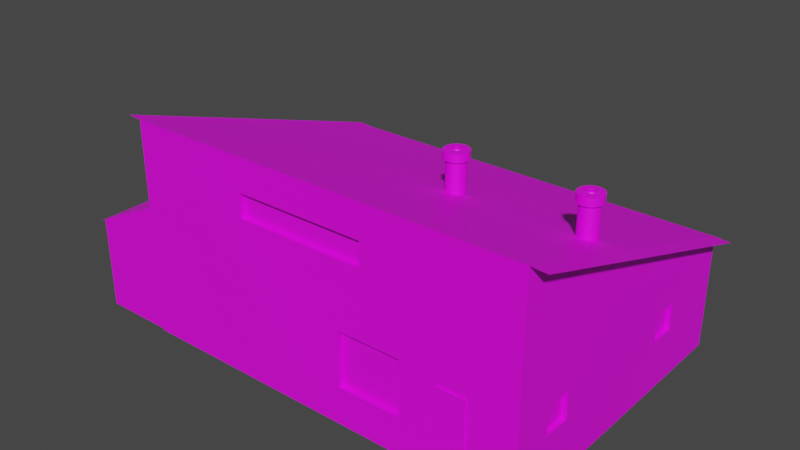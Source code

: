 # Source: Stroenie008.blend  (saved by Blender 3.6.13; exported with 4.5.12 LTS)
import bpy
from mathutils import Matrix  # noqa: F401  (used for matrix-valued properties, if any)

bpy.ops.wm.read_factory_settings(use_empty=True)
scene = bpy.context.scene
scene.name = 'Scene'

# ---- collections
col_collection = bpy.data.collections.new('Collection'); scene.collection.children.link(col_collection)

# ---- images (referenced by path relative to the original .blend; pixels are not part of the script)
import os
ASSET_DIR = os.environ.get("B2B_ASSET_DIR", "")  # directory of the original .blend (textures are referenced by path, not embedded)
HERE = os.path.dirname(os.path.abspath(__file__))  # packed textures are extracted next to this script under _unpacked/

def load_image(name, relpath, width, height, colorspace="sRGB"):
    """Load a texture the original file referenced (path relative to the .blend, or extracted next to this script)."""
    p = next((c for c in (os.path.join(HERE, relpath), os.path.join(ASSET_DIR, relpath)) if relpath and os.path.exists(c)), "")
    if p:
        img = bpy.data.images.load(p, check_existing=True)
        img.name = name
    else:  # same state as the original file: an image datablock whose file is absent (Cycles renders it pink)
        img = bpy.data.images.new(name, width, height)
        img.source = "FILE"
        img.filepath = "//" + (relpath or name)
    img.colorspace_settings.name = colorspace
    return img
img_shifer_003_jpg = load_image('shifer 003.jpg', 'shifer 003.jpg', 1024, 1024, 'sRGB')
img_kerpich_002_jpg = load_image('kerpich 002.jpg', 'kerpich 002.jpg', 1024, 1024, 'sRGB')
img_okno023_jpg = load_image('okno023.jpg', 'okno023.jpg', 1024, 1024, 'sRGB')
img_1663122558_19_phonoteka_org_p_steklobloki_tekstura_oboi_42_jpg = load_image('1663122558_19-phonoteka-org-p-steklobloki-tekstura-oboi-42.jpg', '1663122558_19-phonoteka-org-p-steklobloki-tekstura-oboi-42.jpg', 1024, 1024, 'sRGB')
img_dver004_jpg = load_image('dver004.jpg', 'dver004.jpg', 1024, 1024, 'sRGB')
img_metal008_jpg = load_image('metal008.jpg', 'metal008.jpg', 1024, 1024, 'sRGB')

# ---- materials (node trees are filled in below, after node groups)
mat_krysha = bpy.data.materials.new('krysha')
mat_krysha.use_transparent_shadow = False
mat_stena = bpy.data.materials.new('stena')
mat_stena.use_transparent_shadow = False
mat_okno = bpy.data.materials.new('okno')
mat_okno.use_transparent_shadow = False
mat_okno2 = bpy.data.materials.new('okno2')
mat_okno2.use_transparent_shadow = False
mat_dveri = bpy.data.materials.new('dveri')
mat_dveri.use_transparent_shadow = False
mat_metal = bpy.data.materials.new('metal')
mat_metal.use_transparent_shadow = False

# ---- material node trees
mat_krysha.use_nodes = True; mat_krysha.node_tree.nodes.clear()
_N = mat_krysha.node_tree.nodes; _L = mat_krysha.node_tree.links
n0 = _N.new('ShaderNodeBsdfPrincipled'); n0.name = 'Principled BSDF'; n0.location = (10, 300)
n0.distribution = 'GGX'
n0.subsurface_method = 'RANDOM_WALK_SKIN'
n0.inputs[3].default_value = 1.45
n0.inputs[27].default_value = (0.0, 0.0, 0.0, 1.0)
n0.inputs[28].default_value = 1.0
n1 = _N.new('ShaderNodeOutputMaterial'); n1.name = 'Material Output'; n1.location = (300, 300)
n2 = _N.new('ShaderNodeTexImage'); n2.name = 'Image Texture'; n2.location = (-270, 296)
n2.image = img_shifer_003_jpg
_L.new(n0.outputs[0], n1.inputs[0])
_L.new(n2.outputs[0], n0.inputs[0])
n1.is_active_output = True
mat_stena.use_nodes = True; mat_stena.node_tree.nodes.clear()
_N = mat_stena.node_tree.nodes; _L = mat_stena.node_tree.links
n0 = _N.new('ShaderNodeBsdfPrincipled'); n0.name = 'Principled BSDF'; n0.location = (10, 300)
n0.distribution = 'GGX'
n0.subsurface_method = 'RANDOM_WALK_SKIN'
n0.inputs[3].default_value = 1.45
n0.inputs[27].default_value = (0.0, 0.0, 0.0, 1.0)
n0.inputs[28].default_value = 1.0
n1 = _N.new('ShaderNodeOutputMaterial'); n1.name = 'Material Output'; n1.location = (300, 300)
n2 = _N.new('ShaderNodeTexImage'); n2.name = 'Image Texture'; n2.location = (-260, 271)
n2.image = img_kerpich_002_jpg
_L.new(n0.outputs[0], n1.inputs[0])
_L.new(n2.outputs[0], n0.inputs[0])
n1.is_active_output = True
mat_okno.use_nodes = True; mat_okno.node_tree.nodes.clear()
_N = mat_okno.node_tree.nodes; _L = mat_okno.node_tree.links
n0 = _N.new('ShaderNodeBsdfPrincipled'); n0.name = 'Principled BSDF'; n0.location = (10, 300)
n0.distribution = 'GGX'
n0.subsurface_method = 'RANDOM_WALK_SKIN'
n0.inputs[3].default_value = 1.45
n0.inputs[27].default_value = (0.0, 0.0, 0.0, 1.0)
n0.inputs[28].default_value = 1.0
n1 = _N.new('ShaderNodeOutputMaterial'); n1.name = 'Material Output'; n1.location = (300, 300)
n2 = _N.new('ShaderNodeTexImage'); n2.name = 'Image Texture'; n2.location = (-283, 243)
n2.image = img_okno023_jpg
_L.new(n0.outputs[0], n1.inputs[0])
_L.new(n2.outputs[0], n0.inputs[0])
n1.is_active_output = True
mat_okno2.use_nodes = True; mat_okno2.node_tree.nodes.clear()
_N = mat_okno2.node_tree.nodes; _L = mat_okno2.node_tree.links
n0 = _N.new('ShaderNodeBsdfPrincipled'); n0.name = 'Principled BSDF'; n0.location = (10, 300)
n0.distribution = 'GGX'
n0.subsurface_method = 'RANDOM_WALK_SKIN'
n0.inputs[3].default_value = 1.45
n0.inputs[27].default_value = (0.0, 0.0, 0.0, 1.0)
n0.inputs[28].default_value = 1.0
n1 = _N.new('ShaderNodeOutputMaterial'); n1.name = 'Material Output'; n1.location = (300, 300)
n2 = _N.new('ShaderNodeTexImage'); n2.name = 'Image Texture'; n2.location = (-256, 225)
n2.image = img_1663122558_19_phonoteka_org_p_steklobloki_tekstura_oboi_42_jpg
_L.new(n0.outputs[0], n1.inputs[0])
_L.new(n2.outputs[0], n0.inputs[0])
n1.is_active_output = True
mat_dveri.use_nodes = True; mat_dveri.node_tree.nodes.clear()
_N = mat_dveri.node_tree.nodes; _L = mat_dveri.node_tree.links
n0 = _N.new('ShaderNodeBsdfPrincipled'); n0.name = 'Principled BSDF'; n0.location = (10, 300)
n0.distribution = 'GGX'
n0.subsurface_method = 'RANDOM_WALK_SKIN'
n0.inputs[3].default_value = 1.45
n0.inputs[27].default_value = (0.0, 0.0, 0.0, 1.0)
n0.inputs[28].default_value = 1.0
n1 = _N.new('ShaderNodeOutputMaterial'); n1.name = 'Material Output'; n1.location = (300, 300)
n2 = _N.new('ShaderNodeTexImage'); n2.name = 'Image Texture'; n2.location = (-325, 275)
n2.image = img_dver004_jpg
_L.new(n0.outputs[0], n1.inputs[0])
_L.new(n2.outputs[0], n0.inputs[0])
n1.is_active_output = True
mat_metal.use_nodes = True; mat_metal.node_tree.nodes.clear()
_N = mat_metal.node_tree.nodes; _L = mat_metal.node_tree.links
n0 = _N.new('ShaderNodeBsdfPrincipled'); n0.name = 'Principled BSDF'; n0.location = (10, 300)
n0.distribution = 'GGX'
n0.subsurface_method = 'RANDOM_WALK_SKIN'
n0.inputs[3].default_value = 1.45
n0.inputs[27].default_value = (0.0, 0.0, 0.0, 1.0)
n0.inputs[28].default_value = 1.0
n1 = _N.new('ShaderNodeOutputMaterial'); n1.name = 'Material Output'; n1.location = (300, 300)
n2 = _N.new('ShaderNodeTexImage'); n2.name = 'Image Texture'; n2.location = (-274, 241)
n2.image = img_metal008_jpg
_L.new(n0.outputs[0], n1.inputs[0])
_L.new(n2.outputs[0], n0.inputs[0])
n1.is_active_output = True

# ---- world
world_world = bpy.data.worlds.new('World'); scene.world = world_world
world_world.use_nodes = True; world_world.node_tree.nodes.clear()
_N = world_world.node_tree.nodes; _L = world_world.node_tree.links
n0 = _N.new('ShaderNodeOutputWorld'); n0.name = 'World Output'; n0.location = (300, 300)
n1 = _N.new('ShaderNodeBackground'); n1.name = 'Background'; n1.location = (10, 300)
n1.inputs[0].default_value = (0.05088, 0.05088, 0.05088, 1.0)
_L.new(n1.outputs[0], n0.inputs[0])
n0.is_active_output = True
world_world.color = (0.05088, 0.05088, 0.05088)
world_world.use_sun_shadow = False
world_world.sun_shadow_jitter_overblur = 0.0

# ---- meshes
me_cube_001 = bpy.data.meshes.new('Cube.001')
me_cube_001.from_pydata([(-1.348, -0.7851, -0.3403), (0.7319, 0.9753, 0.2572), (0.9771, -0.7414, -0.05009), (0.9771, 0.3568, -0.05009), (0.9771, -0.7414, 0.4499), (-0.3947, -0.9653, 1.937), (0.9771, 0.3568, 0.4499), (0.1308, -0.9653, -0.3095), (0.7319, 0.9753, 0.5697), (0.9771, -0.5636, -0.05009), (0.9771, -0.5636, 0.4499), (-0.3947, -0.9653, 2.38), (0.9771, 0.5345, -0.05009), (0.1308, -0.9653, 0.7093), (0.6277, -0.9653, -0.8863), (0.9771, 0.5345, 0.4499), (-0.7317, 0.9738, 0.2572), (0.252, -0.9653, 1.937), (0.6277, -0.9653, 0.5762), (0.252, -0.9653, 2.38), (-1.249, 0.2946, -0.8863), (0.4474, -0.9653, -0.3095), (-0.7317, 0.9738, 0.5697), (0.4474, -0.9653, 0.7093), (0.8153, 0.9753, 0.2572), (0.766, -0.9653, -0.8863), (0.766, -0.9653, 0.5762), (-1.0, -1.0, -1.0), (0.8153, 0.9753, 0.5697), (-1.249, 0.2946, 0.5762), (-1.0, -1.0, 1.0), (-0.6483, 0.9738, 0.2572), (-1.348, -0.7851, 0.2847), (-0.6483, 0.9738, 0.5697), (-1.0, 1.0, -1.0), (-1.111, 0.2946, -0.8863), (-1.0, 1.0, 1.0), (-1.111, 0.2946, 0.5762), (-1.348, -0.5629, -0.3403), (1.0, -1.0, -1.0), (-1.348, -0.5629, 0.2847), (1.0, -1.0, 1.0), (1.0, 1.0, -1.0), (1.0, 1.0, 1.0), (-1.0, -1.0, 2.985), (-1.0, 1.0, 1.122), (1.0, 1.0, 1.122), (1.0, -1.0, 2.985), (-1.0, -1.0, -0.8288), (-1.0, 1.0, -0.8288), (1.0, 1.0, -0.8288), (1.0, -1.0, -0.8288), (-1.0, 0.3259, -0.9853), (-1.363, 0.3259, -0.9853), (-1.0, 0.3259, 1.405), (-1.363, 0.3259, 0.7446), (-1.0, -0.9936, -0.9853), (-1.363, -0.9936, -0.9853), (-1.0, -0.9936, 1.405), (-1.363, -0.9936, 0.7446), (-1.42, 0.325, 0.6287), (-1.42, -0.9913, 0.6287), (-1.075, -0.9971, 3.002), (-1.075, 1.004, 1.139), (1.077, 1.001, 1.097), (1.077, -0.9975, 2.96), (-1.363, -0.5629, 0.2847), (-1.363, -0.7851, -0.3403), (-1.363, -0.7851, 0.2847), (-1.363, -0.5629, -0.3403), (-1.249, 0.3259, -0.8863), (-1.111, 0.3259, -0.8863), (-1.249, 0.3259, 0.5762), (-1.111, 0.3259, 0.5762), (-0.7317, 1.0, 0.2572), (-0.7317, 1.0, 0.5697), (-0.6483, 1.0, 0.5697), (-0.6483, 1.0, 0.2572), (0.7319, 1.0, 0.2572), (0.7319, 1.0, 0.5697), (0.8153, 1.0, 0.2572), (0.8153, 1.0, 0.5697), (0.6277, -1.0, 0.5762), (0.766, -1.0, 0.5762), (0.766, -1.0, -0.8288), (0.6277, -1.0, -0.8288), (0.6277, -1.0, -0.8863), (0.766, -1.0, -0.8863), (0.4474, -1.0, 0.7093), (0.4474, -1.0, 0.4947), (0.1308, -1.0, 0.7093), (0.1308, -1.0, -0.3095), (0.4474, -1.0, -0.3095), (0.252, -1.0, 1.937), (-0.3947, -1.0, 1.937), (-0.3947, -1.0, 2.38), (0.252, -1.0, 2.38), (1.0, 0.3568, -0.05009), (1.0, 0.3568, 0.4499), (1.0, 0.5345, -0.05009), (1.0, 0.5345, 0.4499), (1.0, -0.7414, -0.05009), (1.0, -0.7414, 0.4499), (1.0, -0.5636, 0.4499), (1.0, -0.5636, -0.05009), (0.6277, -1.009, -0.8863), (0.6277, -1.009, 0.5762), (0.766, -1.009, -0.8863), (0.766, -1.009, 0.5762), (-1.249, 0.3281, -0.8863), (-1.249, 0.3281, 0.5762), (-1.111, 0.3281, -0.8863), (-1.111, 0.3281, 0.5762), (0.848, -0.06011, 2.695), (0.839, -0.05892, 2.695), (0.839, -0.05892, 1.957), (0.839, -0.05892, 2.739), (0.848, -0.06011, 1.957), (0.848, -0.06011, 2.739), (0.8566, -0.06363, 1.957), (0.8566, -0.06363, 2.739), (0.8645, -0.06935, 1.957), (0.8645, -0.06935, 2.739), (0.8715, -0.07704, 1.957), (0.8715, -0.07704, 2.739), (0.8772, -0.08642, 1.957), (0.8772, -0.08642, 2.739), (0.8815, -0.09711, 1.957), (0.8815, -0.09711, 2.739), (0.8841, -0.1087, 1.957), (0.8841, -0.1087, 2.739), (0.885, -0.1208, 1.957), (0.885, -0.1208, 2.739), (0.8841, -0.1329, 1.957), (0.8841, -0.1329, 2.739), (0.8815, -0.1445, 1.957), (0.8815, -0.1445, 2.739), (0.8772, -0.1552, 1.957), (0.8772, -0.1552, 2.739), (0.8715, -0.1645, 1.957), (0.8715, -0.1645, 2.739), (0.8645, -0.1722, 1.957), (0.8645, -0.1722, 2.739), (0.8566, -0.1779, 1.957), (0.8566, -0.1779, 2.739), (0.848, -0.1815, 1.957), (0.848, -0.1815, 2.739), (0.839, -0.1827, 1.957), (0.839, -0.1827, 2.739), (0.8301, -0.1815, 1.957), (0.8301, -0.1815, 2.739), (0.8214, -0.1779, 1.957), (0.8214, -0.1779, 2.739), (0.8135, -0.1722, 1.957), (0.8135, -0.1722, 2.739), (0.8065, -0.1645, 1.957), (0.8065, -0.1645, 2.739), (0.8008, -0.1552, 1.957), (0.8008, -0.1552, 2.739), (0.7966, -0.1445, 1.957), (0.7966, -0.1445, 2.739), (0.794, -0.1329, 1.957), (0.794, -0.1329, 2.739), (0.7931, -0.1208, 1.957), (0.7931, -0.1208, 2.739), (0.794, -0.1087, 1.957), (0.794, -0.1087, 2.739), (0.7966, -0.09711, 1.957), (0.7966, -0.09711, 2.739), (0.8008, -0.08642, 1.957), (0.8008, -0.08642, 2.739), (0.8065, -0.07704, 1.957), (0.8065, -0.07704, 2.739), (0.8135, -0.06935, 1.957), (0.8135, -0.06935, 2.739), (0.8214, -0.06363, 1.957), (0.8214, -0.06363, 2.739), (0.8301, -0.06011, 1.957), (0.8301, -0.06011, 2.739), (0.8566, -0.06363, 2.695), (0.8645, -0.06935, 2.695), (0.8715, -0.07704, 2.695), (0.8772, -0.08642, 2.695), (0.8815, -0.09711, 2.695), (0.8841, -0.1087, 2.695), (0.885, -0.1208, 2.695), (0.8841, -0.1329, 2.695), (0.8815, -0.1445, 2.695), (0.8772, -0.1552, 2.695), (0.8715, -0.1645, 2.695), (0.8645, -0.1722, 2.695), (0.8566, -0.1779, 2.695), (0.848, -0.1815, 2.695), (0.839, -0.1827, 2.695), (0.8301, -0.1815, 2.695), (0.8214, -0.1779, 2.695), (0.8135, -0.1722, 2.695), (0.8065, -0.1645, 2.695), (0.8008, -0.1552, 2.695), (0.7966, -0.1445, 2.695), (0.794, -0.1329, 2.695), (0.7931, -0.1208, 2.695), (0.794, -0.1087, 2.695), (0.7966, -0.09711, 2.695), (0.8008, -0.08642, 2.695), (0.8065, -0.07704, 2.695), (0.8135, -0.06935, 2.695), (0.8214, -0.06363, 2.695), (0.8301, -0.06011, 2.695), (0.8504, -0.04373, 2.761), (0.839, -0.04222, 2.761), (0.8614, -0.0482, 2.761), (0.8714, -0.05546, 2.761), (0.8803, -0.06523, 2.761), (0.8875, -0.07714, 2.761), (0.8929, -0.09072, 2.761), (0.8963, -0.1055, 2.761), (0.8974, -0.1208, 2.761), (0.8963, -0.1361, 2.761), (0.8929, -0.1509, 2.761), (0.8875, -0.1644, 2.761), (0.8803, -0.1763, 2.761), (0.8714, -0.1861, 2.761), (0.8614, -0.1934, 2.761), (0.8504, -0.1978, 2.761), (0.839, -0.1994, 2.761), (0.8276, -0.1978, 2.761), (0.8167, -0.1934, 2.761), (0.8066, -0.1861, 2.761), (0.7978, -0.1763, 2.761), (0.7905, -0.1644, 2.761), (0.7851, -0.1509, 2.761), (0.7818, -0.1361, 2.761), (0.7807, -0.1208, 2.761), (0.7818, -0.1055, 2.761), (0.7851, -0.09072, 2.761), (0.7905, -0.07714, 2.761), (0.7978, -0.06523, 2.761), (0.8066, -0.05546, 2.761), (0.8167, -0.0482, 2.761), (0.8276, -0.04373, 2.761), (0.8504, -0.04373, 2.901), (0.839, -0.04222, 2.901), (0.8614, -0.0482, 2.901), (0.8714, -0.05546, 2.901), (0.8803, -0.06523, 2.901), (0.8875, -0.07714, 2.901), (0.8929, -0.09072, 2.901), (0.8963, -0.1055, 2.901), (0.8974, -0.1208, 2.901), (0.8963, -0.1361, 2.901), (0.8929, -0.1509, 2.901), (0.8875, -0.1644, 2.901), (0.8803, -0.1763, 2.901), (0.8714, -0.1861, 2.901), (0.8614, -0.1934, 2.901), (0.8504, -0.1978, 2.901), (0.839, -0.1994, 2.901), (0.8276, -0.1978, 2.901), (0.8167, -0.1934, 2.901), (0.8066, -0.1861, 2.901), (0.7978, -0.1763, 2.901), (0.7905, -0.1644, 2.901), (0.7851, -0.1509, 2.901), (0.7818, -0.1361, 2.901), (0.7807, -0.1208, 2.901), (0.7818, -0.1055, 2.901), (0.7851, -0.09072, 2.901), (0.7905, -0.07714, 2.901), (0.7978, -0.06523, 2.901), (0.8066, -0.05546, 2.901), (0.8167, -0.0482, 2.901), (0.8276, -0.04373, 2.901), (0.8436, -0.08991, 2.911), (0.839, -0.0893, 2.911), (0.848, -0.0917, 2.911), (0.852, -0.09461, 2.911), (0.8556, -0.09853, 2.911), (0.8585, -0.1033, 2.911), (0.8606, -0.1087, 2.911), (0.862, -0.1146, 2.911), (0.8624, -0.1208, 2.911), (0.862, -0.1269, 2.911), (0.8606, -0.1328, 2.911), (0.8585, -0.1383, 2.911), (0.8556, -0.143, 2.911), (0.852, -0.147, 2.911), (0.848, -0.1499, 2.911), (0.8436, -0.1517, 2.911), (0.839, -0.1523, 2.911), (0.8345, -0.1517, 2.911), (0.8301, -0.1499, 2.911), (0.826, -0.147, 2.911), (0.8225, -0.143, 2.911), (0.8196, -0.1383, 2.911), (0.8174, -0.1328, 2.911), (0.8161, -0.1269, 2.911), (0.8156, -0.1208, 2.911), (0.8161, -0.1146, 2.911), (0.8174, -0.1087, 2.911), (0.8196, -0.1033, 2.911), (0.8225, -0.09853, 2.911), (0.826, -0.09461, 2.911), (0.8301, -0.0917, 2.911), (0.8345, -0.08991, 2.911), (0.843, -0.09397, 2.925), (0.839, -0.09345, 2.925), (0.8468, -0.09553, 2.925), (0.8503, -0.09805, 2.925), (0.8534, -0.1015, 2.925), (0.8559, -0.1056, 2.925), (0.8578, -0.1103, 2.925), (0.8589, -0.1155, 2.925), (0.8593, -0.1208, 2.925), (0.8589, -0.1261, 2.925), (0.8578, -0.1312, 2.925), (0.8559, -0.136, 2.925), (0.8534, -0.1401, 2.925), (0.8503, -0.1435, 2.925), (0.8468, -0.146, 2.925), (0.843, -0.1476, 2.925), (0.839, -0.1481, 2.925), (0.8351, -0.1476, 2.925), (0.8313, -0.146, 2.925), (0.8277, -0.1435, 2.925), (0.8247, -0.1401, 2.925), (0.8221, -0.136, 2.925), (0.8203, -0.1312, 2.925), (0.8191, -0.1261, 2.925), (0.8187, -0.1208, 2.925), (0.8191, -0.1155, 2.925), (0.8203, -0.1103, 2.925), (0.8221, -0.1056, 2.925), (0.8247, -0.1015, 2.925), (0.8277, -0.09805, 2.925), (0.8313, -0.09553, 2.925), (0.8351, -0.09397, 2.925), (0.843, -0.09397, 2.769), (0.839, -0.09345, 2.769), (0.8468, -0.09553, 2.769), (0.8503, -0.09805, 2.769), (0.8534, -0.1015, 2.769), (0.8559, -0.1056, 2.769), (0.8578, -0.1103, 2.769), (0.8589, -0.1155, 2.769), (0.8593, -0.1208, 2.769), (0.8589, -0.1261, 2.769), (0.8578, -0.1312, 2.769), (0.8559, -0.136, 2.769), (0.8534, -0.1401, 2.769), (0.8503, -0.1435, 2.769), (0.8468, -0.146, 2.769), (0.843, -0.1476, 2.769), (0.839, -0.1481, 2.769), (0.8351, -0.1476, 2.769), (0.8313, -0.146, 2.769), (0.8277, -0.1435, 2.769), (0.8247, -0.1401, 2.769), (0.8221, -0.136, 2.769), (0.8203, -0.1312, 2.769), (0.8191, -0.1261, 2.769), (0.8187, -0.1208, 2.769), (0.8191, -0.1155, 2.769), (0.8203, -0.1103, 2.769), (0.8221, -0.1056, 2.769), (0.8247, -0.1015, 2.769), (0.8277, -0.09805, 2.769), (0.8313, -0.09553, 2.769), (0.8351, -0.09397, 2.769), (0.2134, -0.06011, 2.695), (0.2044, -0.05892, 2.695), (0.2044, -0.05892, 1.957), (0.2044, -0.05892, 2.739), (0.2134, -0.06011, 1.957), (0.2134, -0.06011, 2.739), (0.222, -0.06363, 1.957), (0.222, -0.06363, 2.739), (0.2299, -0.06935, 1.957), (0.2299, -0.06935, 2.739), (0.2369, -0.07704, 1.957), (0.2369, -0.07704, 2.739), (0.2426, -0.08642, 1.957), (0.2426, -0.08642, 2.739), (0.2468, -0.09711, 1.957), (0.2468, -0.09711, 2.739), (0.2495, -0.1087, 1.957), (0.2495, -0.1087, 2.739), (0.2503, -0.1208, 1.957), (0.2503, -0.1208, 2.739), (0.2495, -0.1329, 1.957), (0.2495, -0.1329, 2.739), (0.2468, -0.1445, 1.957), (0.2468, -0.1445, 2.739), (0.2426, -0.1552, 1.957), (0.2426, -0.1552, 2.739), (0.2369, -0.1645, 1.957), (0.2369, -0.1645, 2.739), (0.2299, -0.1722, 1.957), (0.2299, -0.1722, 2.739), (0.222, -0.1779, 1.957), (0.222, -0.1779, 2.739), (0.2134, -0.1815, 1.957), (0.2134, -0.1815, 2.739), (0.2044, -0.1827, 1.957), (0.2044, -0.1827, 2.739), (0.1954, -0.1815, 1.957), (0.1954, -0.1815, 2.739), (0.1868, -0.1779, 1.957), (0.1868, -0.1779, 2.739), (0.1789, -0.1722, 1.957), (0.1789, -0.1722, 2.739), (0.1719, -0.1645, 1.957), (0.1719, -0.1645, 2.739), (0.1662, -0.1552, 1.957), (0.1662, -0.1552, 2.739), (0.1619, -0.1445, 1.957), (0.1619, -0.1445, 2.739), (0.1593, -0.1329, 1.957), (0.1593, -0.1329, 2.739), (0.1585, -0.1208, 1.957), (0.1585, -0.1208, 2.739), (0.1593, -0.1087, 1.957), (0.1593, -0.1087, 2.739), (0.1619, -0.09711, 1.957), (0.1619, -0.09711, 2.739), (0.1662, -0.08642, 1.957), (0.1662, -0.08642, 2.739), (0.1719, -0.07704, 1.957), (0.1719, -0.07704, 2.739), (0.1789, -0.06935, 1.957), (0.1789, -0.06935, 2.739), (0.1868, -0.06363, 1.957), (0.1868, -0.06363, 2.739), (0.1954, -0.06011, 1.957), (0.1954, -0.06011, 2.739), (0.222, -0.06363, 2.695), (0.2299, -0.06935, 2.695), (0.2369, -0.07704, 2.695), (0.2426, -0.08642, 2.695), (0.2468, -0.09711, 2.695), (0.2495, -0.1087, 2.695), (0.2503, -0.1208, 2.695), (0.2495, -0.1329, 2.695), (0.2468, -0.1445, 2.695), (0.2426, -0.1552, 2.695), (0.2369, -0.1645, 2.695), (0.2299, -0.1722, 2.695), (0.222, -0.1779, 2.695), (0.2134, -0.1815, 2.695), (0.2044, -0.1827, 2.695), (0.1954, -0.1815, 2.695), (0.1868, -0.1779, 2.695), (0.1789, -0.1722, 2.695), (0.1719, -0.1645, 2.695), (0.1662, -0.1552, 2.695), (0.1619, -0.1445, 2.695), (0.1593, -0.1329, 2.695), (0.1585, -0.1208, 2.695), (0.1593, -0.1087, 2.695), (0.1619, -0.09711, 2.695), (0.1662, -0.08642, 2.695), (0.1719, -0.07704, 2.695), (0.1789, -0.06935, 2.695), (0.1868, -0.06363, 2.695), (0.1954, -0.06011, 2.695), (0.2158, -0.04373, 2.761), (0.2044, -0.04222, 2.761), (0.2267, -0.0482, 2.761), (0.2368, -0.05546, 2.761), (0.2457, -0.06523, 2.761), (0.2529, -0.07714, 2.761), (0.2583, -0.09072, 2.761), (0.2616, -0.1055, 2.761), (0.2627, -0.1208, 2.761), (0.2616, -0.1361, 2.761), (0.2583, -0.1509, 2.761), (0.2529, -0.1644, 2.761), (0.2457, -0.1763, 2.761), (0.2368, -0.1861, 2.761), (0.2267, -0.1934, 2.761), (0.2158, -0.1978, 2.761), (0.2044, -0.1994, 2.761), (0.193, -0.1978, 2.761), (0.1821, -0.1934, 2.761), (0.172, -0.1861, 2.761), (0.1631, -0.1763, 2.761), (0.1559, -0.1644, 2.761), (0.1505, -0.1509, 2.761), (0.1472, -0.1361, 2.761), (0.146, -0.1208, 2.761), (0.1472, -0.1055, 2.761), (0.1505, -0.09072, 2.761), (0.1559, -0.07714, 2.761), (0.1631, -0.06523, 2.761), (0.172, -0.05546, 2.761), (0.1821, -0.0482, 2.761), (0.193, -0.04373, 2.761), (0.2158, -0.04373, 2.901), (0.2044, -0.04222, 2.901), (0.2267, -0.0482, 2.901), (0.2368, -0.05546, 2.901), (0.2457, -0.06523, 2.901), (0.2529, -0.07714, 2.901), (0.2583, -0.09072, 2.901), (0.2616, -0.1055, 2.901), (0.2627, -0.1208, 2.901), (0.2616, -0.1361, 2.901), (0.2583, -0.1509, 2.901), (0.2529, -0.1644, 2.901), (0.2457, -0.1763, 2.901), (0.2368, -0.1861, 2.901), (0.2267, -0.1934, 2.901), (0.2158, -0.1978, 2.901), (0.2044, -0.1994, 2.901), (0.193, -0.1978, 2.901), (0.1821, -0.1934, 2.901), (0.172, -0.1861, 2.901), (0.1631, -0.1763, 2.901), (0.1559, -0.1644, 2.901), (0.1505, -0.1509, 2.901), (0.1472, -0.1361, 2.901), (0.146, -0.1208, 2.901), (0.1472, -0.1055, 2.901), (0.1505, -0.09072, 2.901), (0.1559, -0.07714, 2.901), (0.1631, -0.06523, 2.901), (0.172, -0.05546, 2.901), (0.1821, -0.0482, 2.901), (0.193, -0.04373, 2.901), (0.209, -0.08991, 2.911), (0.2044, -0.0893, 2.911), (0.2133, -0.0917, 2.911), (0.2174, -0.09461, 2.911), (0.2209, -0.09853, 2.911), (0.2238, -0.1033, 2.911), (0.226, -0.1087, 2.911), (0.2273, -0.1146, 2.911), (0.2278, -0.1208, 2.911), (0.2273, -0.1269, 2.911), (0.226, -0.1328, 2.911), (0.2238, -0.1383, 2.911), (0.2209, -0.143, 2.911), (0.2174, -0.147, 2.911), (0.2133, -0.1499, 2.911), (0.209, -0.1517, 2.911), (0.2044, -0.1523, 2.911), (0.1998, -0.1517, 2.911), (0.1954, -0.1499, 2.911), (0.1914, -0.147, 2.911), (0.1879, -0.143, 2.911), (0.185, -0.1383, 2.911), (0.1828, -0.1328, 2.911), (0.1815, -0.1269, 2.911), (0.181, -0.1208, 2.911), (0.1815, -0.1146, 2.911), (0.1828, -0.1087, 2.911), (0.185, -0.1033, 2.911), (0.1879, -0.09853, 2.911), (0.1914, -0.09461, 2.911), (0.1954, -0.0917, 2.911), (0.1998, -0.08991, 2.911), (0.2084, -0.09397, 2.925), (0.2044, -0.09345, 2.925), (0.2122, -0.09553, 2.925), (0.2157, -0.09805, 2.925), (0.2188, -0.1015, 2.925), (0.2213, -0.1056, 2.925), (0.2232, -0.1103, 2.925), (0.2243, -0.1155, 2.925), (0.2247, -0.1208, 2.925), (0.2243, -0.1261, 2.925), (0.2232, -0.1312, 2.925), (0.2213, -0.136, 2.925), (0.2188, -0.1401, 2.925), (0.2157, -0.1435, 2.925), (0.2122, -0.146, 2.925), (0.2084, -0.1476, 2.925), (0.2044, -0.1481, 2.925), (0.2004, -0.1476, 2.925), (0.1966, -0.146, 2.925), (0.1931, -0.1435, 2.925), (0.19, -0.1401, 2.925), (0.1875, -0.136, 2.925), (0.1856, -0.1312, 2.925), (0.1845, -0.1261, 2.925), (0.1841, -0.1208, 2.925), (0.1845, -0.1155, 2.925), (0.1856, -0.1103, 2.925), (0.1875, -0.1056, 2.925), (0.19, -0.1015, 2.925), (0.1931, -0.09805, 2.925), (0.1966, -0.09553, 2.925), (0.2004, -0.09397, 2.925), (0.2084, -0.09397, 2.769), (0.2044, -0.09345, 2.769), (0.2122, -0.09553, 2.769), (0.2157, -0.09805, 2.769), (0.2188, -0.1015, 2.769), (0.2213, -0.1056, 2.769), (0.2232, -0.1103, 2.769), (0.2243, -0.1155, 2.769), (0.2247, -0.1208, 2.769), (0.2243, -0.1261, 2.769), (0.2232, -0.1312, 2.769), (0.2213, -0.136, 2.769), (0.2188, -0.1401, 2.769), (0.2157, -0.1435, 2.769), (0.2122, -0.146, 2.769), (0.2084, -0.1476, 2.769), (0.2044, -0.1481, 2.769), (0.2004, -0.1476, 2.769), (0.1966, -0.146, 2.769), (0.1931, -0.1435, 2.769), (0.19, -0.1401, 2.769), (0.1875, -0.136, 2.769), (0.1856, -0.1312, 2.769), (0.1845, -0.1261, 2.769), (0.1841, -0.1208, 2.769), (0.1845, -0.1155, 2.769), (0.1856, -0.1103, 2.769), (0.1875, -0.1056, 2.769), (0.19, -0.1015, 2.769), (0.1931, -0.09805, 2.769), (0.1966, -0.09553, 2.769), (0.2004, -0.09397, 2.769)], [], [(48, 30, 36, 49), (43, 50, 80, 81), (76, 75, 36, 43, 81, 79, 78, 80, 50, 49, 74, 77), (36, 75, 74, 49), (99, 50, 43, 100), (102, 41, 51, 101), (101, 51, 50, 99, 97, 98, 100, 43, 41, 102, 103, 104), (85, 82, 89, 92), (88, 89, 82, 83, 84, 51, 41, 30, 48, 85, 92, 91, 90), (34, 42, 39, 27), (36, 30, 44, 45), (46, 45, 44, 47), (94, 95, 44, 30, 41, 47, 96, 93), (96, 47, 44, 95), (43, 36, 45, 46), (41, 43, 46, 47), (86, 85, 48, 27, 39, 51, 84, 87), (42, 50, 51, 39), (34, 49, 50, 42), (27, 48, 49, 34), (72, 70, 53, 55, 54, 52, 71, 73), (52, 53, 70, 71), (54, 55, 59, 58), (58, 59, 57, 56), (56, 57, 53, 52), (54, 58, 56, 52), (66, 68, 59, 55, 53, 57, 67, 69), (57, 59, 68, 67), (55, 59, 61, 60), (44, 45, 63, 62), (47, 46, 64, 65), (68, 32, 0, 67), (69, 38, 40, 66), (38, 0, 32, 40), (0, 38, 69, 67), (40, 32, 68, 66), (72, 29, 20, 70), (35, 37, 73, 71), (35, 20, 109, 111), (70, 20, 35, 71), (37, 29, 72, 73), (75, 22, 16, 74), (77, 31, 33, 76), (31, 16, 22, 33), (74, 16, 31, 77), (33, 22, 75, 76), (79, 8, 1, 78), (80, 24, 28, 81), (24, 1, 8, 28), (78, 1, 24, 80), (28, 8, 79, 81), (85, 86, 14, 18, 82), (26, 18, 106, 108), (84, 83, 26, 25, 87), (87, 25, 14, 86), (82, 18, 26, 83), (91, 7, 13, 90), (7, 21, 23, 13), (89, 88, 23, 21, 92), (92, 21, 7, 91), (90, 13, 23, 88), (5, 11, 95, 94), (11, 5, 17, 19), (19, 17, 93, 96), (93, 17, 5, 94), (95, 11, 19, 96), (97, 3, 6, 98), (3, 12, 15, 6), (100, 15, 12, 99), (99, 12, 3, 97), (98, 6, 15, 100), (101, 2, 4, 102), (2, 9, 10, 4), (103, 10, 9, 104), (104, 9, 2, 101), (102, 4, 10, 103), (105, 107, 108, 106), (18, 14, 105, 106), (14, 25, 107, 105), (25, 26, 108, 107), (111, 109, 110, 112), (20, 29, 110, 109), (37, 35, 111, 112), (29, 37, 112, 110), (136, 134, 218, 219), (117, 113, 179, 119), (114, 116, 118, 113), (120, 118, 209, 211), (119, 179, 180, 121), (113, 118, 120, 179), (168, 166, 234, 235), (121, 180, 181, 123), (179, 120, 122, 180), (130, 128, 215, 216), (123, 181, 182, 125), (180, 122, 124, 181), (146, 144, 223, 224), (125, 182, 183, 127), (181, 124, 126, 182), (162, 160, 231, 232), (127, 183, 184, 129), (182, 126, 128, 183), (178, 176, 239, 240), (129, 184, 185, 131), (183, 128, 130, 184), (124, 122, 212, 213), (131, 185, 186, 133), (184, 130, 132, 185), (140, 138, 220, 221), (133, 186, 187, 135), (185, 132, 134, 186), (156, 154, 228, 229), (135, 187, 188, 137), (186, 134, 136, 187), (172, 170, 236, 237), (137, 188, 189, 139), (187, 136, 138, 188), (134, 132, 217, 218), (139, 189, 190, 141), (188, 138, 140, 189), (150, 148, 225, 226), (141, 190, 191, 143), (189, 140, 142, 190), (166, 164, 233, 234), (143, 191, 192, 145), (190, 142, 144, 191), (118, 116, 210, 209), (145, 192, 193, 147), (191, 144, 146, 192), (128, 126, 214, 215), (147, 193, 194, 149), (192, 146, 148, 193), (144, 142, 222, 223), (149, 194, 195, 151), (193, 148, 150, 194), (160, 158, 230, 231), (151, 195, 196, 153), (194, 150, 152, 195), (176, 174, 238, 239), (153, 196, 197, 155), (195, 152, 154, 196), (122, 120, 211, 212), (155, 197, 198, 157), (196, 154, 156, 197), (138, 136, 219, 220), (157, 198, 199, 159), (197, 156, 158, 198), (154, 152, 227, 228), (159, 199, 200, 161), (198, 158, 160, 199), (170, 168, 235, 236), (161, 200, 201, 163), (199, 160, 162, 200), (132, 130, 216, 217), (163, 201, 202, 165), (200, 162, 164, 201), (148, 146, 224, 225), (165, 202, 203, 167), (201, 164, 166, 202), (164, 162, 232, 233), (167, 203, 204, 169), (202, 166, 168, 203), (126, 124, 213, 214), (169, 204, 205, 171), (203, 168, 170, 204), (142, 140, 221, 222), (171, 205, 206, 173), (204, 170, 172, 205), (158, 156, 229, 230), (173, 206, 207, 175), (205, 172, 174, 206), (223, 222, 254, 255), (175, 207, 208, 177), (206, 174, 176, 207), (174, 172, 237, 238), (177, 208, 114, 115), (207, 176, 178, 208), (152, 150, 226, 227), (115, 114, 113, 117), (208, 178, 116, 114), (115, 117, 119, 121, 123, 125, 127, 129, 131, 133, 135, 137, 139, 141, 143, 145, 147, 149, 151, 153, 155, 157, 159, 161, 163, 165, 167, 169, 171, 173, 175, 177), (116, 178, 240, 210), (258, 257, 289, 290), (209, 210, 242, 241), (237, 236, 268, 269), (224, 223, 255, 256), (211, 209, 241, 243), (238, 237, 269, 270), (225, 224, 256, 257), (212, 211, 243, 244), (239, 238, 270, 271), (226, 225, 257, 258), (213, 212, 244, 245), (240, 239, 271, 272), (227, 226, 258, 259), (214, 213, 245, 246), (210, 240, 272, 242), (228, 227, 259, 260), (215, 214, 246, 247), (229, 228, 260, 261), (216, 215, 247, 248), (230, 229, 261, 262), (217, 216, 248, 249), (231, 230, 262, 263), (218, 217, 249, 250), (232, 231, 263, 264), (219, 218, 250, 251), (233, 232, 264, 265), (220, 219, 251, 252), (234, 233, 265, 266), (221, 220, 252, 253), (235, 234, 266, 267), (222, 221, 253, 254), (236, 235, 267, 268), (293, 292, 324, 325), (245, 244, 276, 277), (272, 271, 303, 304), (259, 258, 290, 291), (246, 245, 277, 278), (242, 272, 304, 274), (260, 259, 291, 292), (247, 246, 278, 279), (261, 260, 292, 293), (248, 247, 279, 280), (262, 261, 293, 294), (249, 248, 280, 281), (263, 262, 294, 295), (250, 249, 281, 282), (264, 263, 295, 296), (251, 250, 282, 283), (265, 264, 296, 297), (252, 251, 283, 284), (266, 265, 297, 298), (253, 252, 284, 285), (267, 266, 298, 299), (254, 253, 285, 286), (268, 267, 299, 300), (255, 254, 286, 287), (241, 242, 274, 273), (269, 268, 300, 301), (256, 255, 287, 288), (243, 241, 273, 275), (270, 269, 301, 302), (257, 256, 288, 289), (244, 243, 275, 276), (271, 270, 302, 303), (328, 327, 359, 360), (280, 279, 311, 312), (294, 293, 325, 326), (281, 280, 312, 313), (295, 294, 326, 327), (282, 281, 313, 314), (296, 295, 327, 328), (283, 282, 314, 315), (297, 296, 328, 329), (284, 283, 315, 316), (298, 297, 329, 330), (285, 284, 316, 317), (299, 298, 330, 331), (286, 285, 317, 318), (300, 299, 331, 332), (287, 286, 318, 319), (273, 274, 306, 305), (301, 300, 332, 333), (288, 287, 319, 320), (275, 273, 305, 307), (302, 301, 333, 334), (289, 288, 320, 321), (276, 275, 307, 308), (303, 302, 334, 335), (290, 289, 321, 322), (277, 276, 308, 309), (304, 303, 335, 336), (291, 290, 322, 323), (278, 277, 309, 310), (274, 304, 336, 306), (292, 291, 323, 324), (279, 278, 310, 311), (337, 338, 368, 367, 366, 365, 364, 363, 362, 361, 360, 359, 358, 357, 356, 355, 354, 353, 352, 351, 350, 349, 348, 347, 346, 345, 344, 343, 342, 341, 340, 339), (315, 314, 346, 347), (329, 328, 360, 361), (316, 315, 347, 348), (330, 329, 361, 362), (317, 316, 348, 349), (331, 330, 362, 363), (318, 317, 349, 350), (332, 331, 363, 364), (319, 318, 350, 351), (305, 306, 338, 337), (333, 332, 364, 365), (320, 319, 351, 352), (307, 305, 337, 339), (334, 333, 365, 366), (321, 320, 352, 353), (308, 307, 339, 340), (335, 334, 366, 367), (322, 321, 353, 354), (309, 308, 340, 341), (336, 335, 367, 368), (323, 322, 354, 355), (310, 309, 341, 342), (306, 336, 368, 338), (324, 323, 355, 356), (311, 310, 342, 343), (325, 324, 356, 357), (312, 311, 343, 344), (326, 325, 357, 358), (313, 312, 344, 345), (327, 326, 358, 359), (314, 313, 345, 346), (392, 390, 474, 475), (373, 369, 435, 375), (370, 372, 374, 369), (376, 374, 465, 467), (375, 435, 436, 377), (369, 374, 376, 435), (424, 422, 490, 491), (377, 436, 437, 379), (435, 376, 378, 436), (386, 384, 471, 472), (379, 437, 438, 381), (436, 378, 380, 437), (402, 400, 479, 480), (381, 438, 439, 383), (437, 380, 382, 438), (418, 416, 487, 488), (383, 439, 440, 385), (438, 382, 384, 439), (434, 432, 495, 496), (385, 440, 441, 387), (439, 384, 386, 440), (380, 378, 468, 469), (387, 441, 442, 389), (440, 386, 388, 441), (396, 394, 476, 477), (389, 442, 443, 391), (441, 388, 390, 442), (412, 410, 484, 485), (391, 443, 444, 393), (442, 390, 392, 443), (428, 426, 492, 493), (393, 444, 445, 395), (443, 392, 394, 444), (390, 388, 473, 474), (395, 445, 446, 397), (444, 394, 396, 445), (406, 404, 481, 482), (397, 446, 447, 399), (445, 396, 398, 446), (422, 420, 489, 490), (399, 447, 448, 401), (446, 398, 400, 447), (374, 372, 466, 465), (401, 448, 449, 403), (447, 400, 402, 448), (384, 382, 470, 471), (403, 449, 450, 405), (448, 402, 404, 449), (400, 398, 478, 479), (405, 450, 451, 407), (449, 404, 406, 450), (416, 414, 486, 487), (407, 451, 452, 409), (450, 406, 408, 451), (432, 430, 494, 495), (409, 452, 453, 411), (378, 376, 467, 468), (411, 453, 454, 413), (394, 392, 475, 476), (413, 454, 455, 415), (453, 412, 414, 454), (410, 408, 483, 484), (415, 455, 456, 417), (454, 414, 416, 455), (426, 424, 491, 492), (417, 456, 457, 419), (455, 416, 418, 456), (388, 386, 472, 473), (419, 457, 458, 421), (456, 418, 420, 457), (404, 402, 480, 481), (421, 458, 459, 423), (457, 420, 422, 458), (420, 418, 488, 489), (423, 459, 460, 425), (458, 422, 424, 459), (382, 380, 469, 470), (425, 460, 461, 427), (459, 424, 426, 460), (398, 396, 477, 478), (427, 461, 462, 429), (460, 426, 428, 461), (414, 412, 485, 486), (429, 462, 463, 431), (461, 428, 430, 462), (479, 478, 510, 511), (431, 463, 464, 433), (462, 430, 432, 463), (430, 428, 493, 494), (433, 464, 370, 371), (463, 432, 434, 464), (408, 406, 482, 483), (371, 370, 369, 373), (464, 434, 372, 370), (371, 373, 375, 377, 379, 381, 383, 385, 387, 389, 391, 393, 395, 397, 399, 401, 403, 405, 407, 409, 411, 413, 415, 417, 419, 421, 423, 425, 427, 429, 431, 433), (372, 434, 496, 466), (514, 513, 545, 546), (465, 466, 498, 497), (493, 492, 524, 525), (480, 479, 511, 512), (467, 465, 497, 499), (494, 493, 525, 526), (481, 480, 512, 513), (468, 467, 499, 500), (495, 494, 526, 527), (482, 481, 513, 514), (469, 468, 500, 501), (496, 495, 527, 528), (483, 482, 514, 515), (470, 469, 501, 502), (466, 496, 528, 498), (484, 483, 515, 516), (471, 470, 502, 503), (485, 484, 516, 517), (472, 471, 503, 504), (486, 485, 517, 518), (473, 472, 504, 505), (487, 486, 518, 519), (474, 473, 505, 506), (488, 487, 519, 520), (475, 474, 506, 507), (489, 488, 520, 521), (476, 475, 507, 508), (490, 489, 521, 522), (477, 476, 508, 509), (491, 490, 522, 523), (478, 477, 509, 510), (492, 491, 523, 524), (549, 548, 580, 581), (501, 500, 532, 533), (528, 527, 559, 560), (515, 514, 546, 547), (502, 501, 533, 534), (498, 528, 560, 530), (516, 515, 547, 548), (503, 502, 534, 535), (517, 516, 548, 549), (504, 503, 535, 536), (518, 517, 549, 550), (505, 504, 536, 537), (519, 518, 550, 551), (506, 505, 537, 538), (520, 519, 551, 552), (507, 506, 538, 539), (521, 520, 552, 553), (508, 507, 539, 540), (522, 521, 553, 554), (509, 508, 540, 541), (523, 522, 554, 555), (510, 509, 541, 542), (524, 523, 555, 556), (511, 510, 542, 543), (497, 498, 530, 529), (525, 524, 556, 557), (512, 511, 543, 544), (499, 497, 529, 531), (526, 525, 557, 558), (513, 512, 544, 545), (500, 499, 531, 532), (527, 526, 558, 559), (584, 583, 615, 616), (536, 535, 567, 568), (550, 549, 581, 582), (537, 536, 568, 569), (551, 550, 582, 583), (538, 537, 569, 570), (552, 551, 583, 584), (539, 538, 570, 571), (553, 552, 584, 585), (540, 539, 571, 572), (554, 553, 585, 586), (541, 540, 572, 573), (555, 554, 586, 587), (542, 541, 573, 574), (556, 555, 587, 588), (543, 542, 574, 575), (529, 530, 562, 561), (557, 556, 588, 589), (544, 543, 575, 576), (531, 529, 561, 563), (558, 557, 589, 590), (545, 544, 576, 577), (532, 531, 563, 564), (559, 558, 590, 591), (546, 545, 577, 578), (533, 532, 564, 565), (560, 559, 591, 592), (547, 546, 578, 579), (534, 533, 565, 566), (530, 560, 592, 562), (548, 547, 579, 580), (535, 534, 566, 567), (593, 594, 624, 623, 622, 621, 620, 619, 618, 617, 616, 615, 614, 613, 612, 611, 610, 609, 608, 607, 606, 605, 604, 603, 602, 601, 600, 599, 598, 597, 596, 595), (571, 570, 602, 603), (585, 584, 616, 617), (572, 571, 603, 604), (586, 585, 617, 618), (573, 572, 604, 605), (587, 586, 618, 619), (574, 573, 605, 606), (588, 587, 619, 620), (575, 574, 606, 607), (561, 562, 594, 593), (589, 588, 620, 621), (576, 575, 607, 608), (563, 561, 593, 595), (590, 589, 621, 622), (577, 576, 608, 609), (564, 563, 595, 596), (591, 590, 622, 623), (578, 577, 609, 610), (565, 564, 596, 597), (592, 591, 623, 624), (579, 578, 610, 611), (566, 565, 597, 598), (562, 592, 624, 594), (567, 566, 598, 599), (568, 567, 599, 600), (582, 581, 613, 614), (569, 568, 600, 601), (583, 582, 614, 615), (570, 569, 601, 602)])
me_cube_001.polygons.foreach_set('material_index', [1, 1, 1, 1, 1, 1, 1, 1, 1, 0, 1, 0, 1, 1, 1, 1, 1, 1, 1, 1, 1, 1, 0, 1, 1, 0, 1, 1, 0, 0, 0, 0, 0, 2, 0, 0, 0, 0, 0, 0, 0, 1, 1, 3, 1, 0, 1, 1, 3, 1, 0, 1, 0, 0, 0, 0, 0, 2, 0, 0, 0, 0, 3, 0, 0, 0, 0, 2, 0, 0, 0, 0, 2, 0, 0, 0, 4, 1, 0, 0, 4, 0, 0, 0, 5, 5, 5, 5, 5, 5, 5, 5, 5, 5, 5, 5, 5, 5, 5, 5, 5, 5, 5, 5, 5, 5, 5, 5, 5, 5, 5, 5, 5, 5, 5, 5, 5, 5, 5, 5, 5, 5, 5, 5, 5, 5, 5, 5, 5, 5, 5, 5, 5, 5, 5, 5, 5, 5, 5, 5, 5, 5, 5, 5, 5, 5, 5, 5, 5, 5, 5, 5, 5, 5, 5, 5, 5, 5, 5, 5, 5, 5, 5, 5, 5, 5, 5, 5, 5, 5, 5, 5, 5, 5, 5, 5, 5, 5, 5, 5, 5, 5, 5, 5, 5, 5, 5, 5, 5, 5, 5, 5, 5, 5, 5, 5, 5, 5, 5, 5, 5, 5, 5, 5, 5, 5, 5, 5, 5, 5, 5, 5, 5, 5, 5, 5, 5, 5, 5, 5, 5, 5, 5, 5, 5, 5, 5, 5, 5, 5, 5, 5, 5, 5, 5, 5, 5, 5, 5, 5, 5, 5, 5, 5, 5, 5, 5, 5, 5, 5, 5, 5, 5, 5, 5, 5, 5, 5, 5, 5, 5, 5, 5, 5, 5, 5, 5, 5, 5, 5, 5, 5, 5, 5, 5, 5, 5, 5, 5, 5, 5, 5, 5, 5, 5, 5, 5, 5, 5, 5, 5, 5, 5, 5, 5, 5, 5, 5, 5, 5, 5, 5, 5, 5, 5, 5, 5, 5, 5, 5, 5, 5, 5, 5, 5, 5, 5, 5, 5, 5, 5, 5, 5, 5, 5, 5, 5, 5, 5, 5, 5, 5, 5, 5, 5, 5, 5, 5, 5, 5, 5, 5, 5, 5, 5, 5, 5, 5, 5, 5, 5, 5, 5, 5, 5, 5, 5, 5, 5, 5, 5, 5, 5, 5, 5, 5, 5, 5, 5, 5, 5, 5, 5, 5, 5, 5, 5, 5, 5, 5, 5, 5, 5, 5, 5, 5, 5, 5, 5, 5, 5, 5, 5, 5, 5, 5, 5, 5, 5, 5, 5, 5, 5, 5, 5, 5, 5, 5, 5, 5, 5, 5, 5, 5, 5, 5, 5, 5, 5, 5, 5, 5, 5, 5, 5, 5, 5, 5, 5, 5, 5, 5, 5, 5, 5, 5, 5, 5, 5, 5, 5, 5, 5, 5, 5, 5, 5, 5, 5, 5, 5, 5, 5, 5, 5, 5, 5, 5, 5, 5, 5, 5, 5, 5, 5, 5, 5, 5, 5, 5, 5, 5, 5, 5, 5, 5, 5, 5, 5, 5, 5, 5, 5, 5, 5, 5, 5, 5, 5, 5, 5, 5, 5, 5, 5, 5, 5, 5, 5, 5, 5, 5, 5, 5, 5, 5, 5, 5, 5, 5, 5, 5, 5, 5, 5, 5, 5, 5, 5, 5, 5, 5, 5, 5, 5, 5, 5, 5, 5, 5, 5, 5])
_uv = me_cube_001.uv_layers.new(name='UVMap')
_uv.uv.foreach_set('vector', [-0.1061, -1.281, -0.1061, 0.7284, 1.374, 0.7284, 1.374, -1.281, 1.354, 0.7284, 1.354, -1.281, 1.218, -0.0878, 1.218, 0.2556, 0.1348, 0.2556, 0.07317, 0.2556, -0.1254, 0.7284, 1.354, 0.7284, 1.218, 0.2556, 1.156, 0.2556, 1.156, -0.0878, 1.218, -0.0878, 1.354, -1.281, -0.1254, -1.281, 0.07317, -0.0878, 0.1348, -0.0878, -0.1254, 0.7284, 0.07317, 0.2556, 0.07317, -0.0878, -0.1254, -1.281, 1.029, -0.4255, 1.374, -1.281, 1.374, 0.7284, 1.029, 0.1239, 0.08526, 0.1239, -0.1061, 0.7284, -0.1061, -1.281, 0.08526, -0.4255, 0.08526, -0.4255, -0.1061, -1.281, 1.374, -1.281, 1.029, -0.4255, 0.8978, -0.4255, 0.8978, 0.1239, 1.029, 0.1239, 1.374, 0.7284, -0.1061, 0.7284, 0.08526, 0.1239, 0.2168, 0.1239, 0.2168, -0.4255, 1.079, -1.281, 1.079, 0.2627, 0.9456, 0.1732, 0.9456, -0.7105, 0.9456, 0.4089, 0.9456, 0.1732, 1.079, 0.2627, 1.181, 0.2627, 1.181, -1.281, 1.354, -1.281, 1.354, 0.7284, -0.1254, 0.7284, -0.1254, -1.281, 1.079, -1.281, 0.9456, -0.7105, 0.7113, -0.7105, 0.7113, 0.4089, 0.125, 0.5, 0.375, 0.5, 0.375, 0.75, 0.125, 0.75, 1.427, -0.6334, -0.4268, -0.6334, -0.4268, 2.099, 1.427, -0.4656, 0.8859, 0.9766, 0.3698, 0.9766, 0.3698, 0.1317, 0.8859, 0.1317, 0.3225, 1.758, 0.3225, 2.245, -0.1254, 2.91, -0.1254, 0.7284, 1.354, 0.7284, 1.354, 2.91, 0.801, 2.245, 0.801, 1.758, 0.801, 2.245, 1.354, 2.91, -0.1254, 2.91, 0.3225, 2.245, 1.354, 0.7284, -0.1254, 0.7284, -0.1254, 0.8623, 1.354, 0.8623, -0.1061, 0.7284, 1.374, 0.7284, 1.374, 0.8623, -0.1061, 2.91, 1.079, -1.344, 1.079, -1.281, -0.1254, -1.281, -0.1254, -1.469, 1.354, -1.469, 1.354, -1.281, 1.181, -1.281, 1.181, -1.344, 1.374, -1.469, 1.374, -1.281, -0.1061, -1.281, -0.1061, -1.469, -0.1254, -1.469, -0.1254, -1.281, 1.354, -1.281, 1.354, -1.469, -0.1061, -1.469, -0.1061, -1.281, 1.374, -1.281, 1.374, -1.469, -0.3096, 0.2627, -0.3096, -1.344, -0.394, -1.453, -0.394, 0.4477, -0.1254, 1.173, -0.1254, -1.453, -0.2073, -1.344, -0.2073, 0.2627, -0.1254, -1.453, -0.394, -1.453, -0.3096, -1.344, -0.2073, -1.344, 0.6135, 0.4224, 0.6135, 0.1436, 0.273, 0.1436, 0.273, 0.4224, -0.1254, 1.173, -0.394, 0.4477, -0.394, -1.453, -0.1254, -1.453, -0.1254, -1.188, -0.394, -1.188, -0.394, 0.2615, -0.1254, 0.2615, 0.125, 0.5, 0.375, 0.5, 0.375, 0.75, 0.125, 0.75, 0.2174, -0.05762, 0.05294, -0.05762, -0.1013, 0.4477, 0.8749, 0.4477, 0.8749, -1.453, -0.1013, -1.453, 0.05294, -0.7444, 0.2174, -0.7444, -0.1013, -1.453, -0.1013, 0.4477, 0.05294, -0.05762, 0.05294, -0.7444, 0.6135, 0.1436, 0.273, 0.1436, 0.2736, 0.0946, 0.6133, 0.0946, 0.3698, 0.1317, 0.3698, 0.9766, 0.3504, 0.9784, 0.3504, 0.133, 0.8859, 0.1317, 0.8859, 0.9766, 0.9058, 0.9769, 0.9058, 0.1328, 0.625, 0.0, 0.625, 0.0, 0.375, 0.25, 0.375, 0.25, 0.375, 0.75, 0.375, 0.75, 0.625, 0.5, 0.625, 0.5, 1.002, -0.001779, 0.009245, 0.005338, 0.009245, 0.9911, 0.9908, 0.9947, 0.125, 0.75, 0.375, 0.75, 0.375, 0.6887, 0.125, 0.6887, 0.625, 0.75, 0.875, 0.75, 0.875, 0.6887, 0.625, 0.6887, 0.625, 0.09771, 0.625, 0.0, 0.375, 0.0, 0.375, 0.09771, 0.375, 0.75, 0.625, 0.75, 0.625, 0.6523, 0.375, 0.6523, 0.375, 0.75, 0.125, 0.75, 0.125, 0.75, 0.375, 0.75, 0.125, 0.6523, 0.125, 0.75, 0.375, 0.75, 0.375, 0.6523, 0.625, 0.75, 0.875, 0.75, 0.875, 0.6523, 0.625, 0.6523, 0.625, 0.08187, 0.625, 0.0, 0.375, 0.0, 0.375, 0.08187, 0.375, 0.6681, 0.375, 0.75, 0.625, 0.75, 0.625, 0.6681, 0.2939, 0.399, 0.269, 0.399, 0.269, 0.601, 0.2939, 0.601, 0.125, 0.6681, 0.125, 0.75, 0.375, 0.75, 0.375, 0.6681, 0.625, 0.75, 0.875, 0.75, 0.875, 0.6681, 0.625, 0.6681, 0.625, 0.07711, 0.625, 0.0, 0.375, 0.0, 0.375, 0.07711, 0.375, 0.6729, 0.375, 0.75, 0.625, 0.75, 0.625, 0.6729, 0.731, 0.399, 0.7061, 0.399, 0.7061, 0.601, 0.731, 0.601, 0.125, 0.6729, 0.125, 0.75, 0.375, 0.75, 0.375, 0.6729, 0.625, 0.75, 0.875, 0.75, 0.875, 0.6729, 0.625, 0.6729, -0.1061, -1.281, -0.1061, -1.344, -0.0804, -1.344, -0.0804, 0.2627, -0.1061, 0.2627, 0.625, 0.5, 0.875, 0.5, 0.875, 0.5, 0.625, 0.5, 0.3848, 0.6084, 0.625, 0.6084, 0.625, 0.5, 0.375, 0.5, 0.375, 0.6084, 0.375, 0.6084, 0.375, 0.5, 0.125, 0.5, 0.125, 0.6084, 0.875, 0.6084, 0.875, 0.5, 0.625, 0.5, 0.625, 0.6084, 0.375, 0.1416, 0.375, 0.25, 0.625, 0.25, 0.625, 0.1416, 0.003152, 0.01587, 1.006, 0.002422, 1.006, 0.9931, 0.003152, 0.9976, 0.5723, 0.6084, 0.625, 0.6084, 0.625, 0.5, 0.375, 0.5, 0.375, 0.6084, 0.375, 0.6084, 0.375, 0.5, 0.125, 0.5, 0.125, 0.6084, 0.875, 0.6084, 0.875, 0.5, 0.625, 0.5, 0.625, 0.6084, 0.375, 0.25, 0.625, 0.25, 0.625, 0.1416, 0.375, 0.1416, -0.0004694, 0.995, 0.005145, 0.4972, 0.992, 0.5093, 0.9977, 1.007, 0.625, 0.5, 0.375, 0.5, 0.375, 0.6084, 0.625, 0.6084, 0.375, 0.6084, 0.375, 0.5, 0.125, 0.5, 0.125, 0.6084, 0.875, 0.6084, 0.875, 0.5, 0.625, 0.5, 0.625, 0.6084, 0.375, 0.25, 0.375, 0.25, 0.625, 0.0, 0.625, 0.0, 0.01334, 0.01127, 0.9962, 0.0005918, 0.9924, 1.003, -0.00574, 0.9923, 0.625, 0.5, 0.625, 0.5, 0.375, 0.75, 0.375, 0.75, 0.375, 0.5954, 0.375, 0.5, 0.125, 0.5, 0.125, 0.5954, 0.875, 0.5954, 0.875, 0.5, 0.625, 0.5, 0.625, 0.5954, 0.375, 0.25, 0.375, 0.25, 0.625, 0.0, 0.625, 0.0, 0.007634, -0.002967, 1.002, 0.007709, 0.9943, 0.9923, 0.01145, 0.9994, 0.625, 0.5, 0.625, 0.5, 0.375, 0.75, 0.375, 0.75, 0.375, 0.5954, 0.375, 0.5, 0.125, 0.5, 0.125, 0.5954, 0.875, 0.5954, 0.875, 0.5, 0.625, 0.5, 0.625, 0.5954, 0.09601, 0.0, 0.9233, -0.009921, 0.9195, 0.9777, 0.05348, 0.9826, -0.0804, 0.2627, -0.0804, -1.344, -0.0804, -1.344, -0.0804, 0.2627, 0.125, 0.5, 0.375, 0.5, 0.375, 0.5, 0.125, 0.5, 0.375, 0.5, 0.625, 0.5, 0.625, 0.5, 0.375, 0.5, 0.9069, -0.006727, 0.08921, -0.001766, 0.04667, 0.977, 0.9185, 0.972, 0.375, 0.0, 0.625, 0.0, 0.625, 0.0, 0.375, 0.0, 0.625, 0.75, 0.375, 0.75, 0.375, 0.75, 0.625, 0.75, 0.875, 0.75, 0.625, 0.75, 0.625, 0.75, 0.875, 0.75, 0.6875, 1.0, 0.7188, 1.0, 0.7188, 1.0, 0.6875, 1.0, 0.507, -0.3243, 0.507, 0.4385, 0.5137, 0.4385, 0.5137, -0.3243, 0.5, 0.4385, 0.5, 0.4839, 0.507, 0.4839, 0.507, 0.4385, 0.9375, 1.0, 0.9688, 1.0, 0.9688, 1.0, 0.9375, 1.0, 0.9375, 0.5, 0.9375, 0.9719, 0.9062, 0.9719, 0.9062, 0.5, 0.507, 0.4385, 0.507, 0.4839, 0.5137, 0.4839, 0.5137, 0.4385, 0.1875, 1.0, 0.2188, 1.0, 0.2188, 1.0, 0.1875, 1.0, 0.54, -0.3243, 0.54, 0.4385, 0.534, 0.4385, 0.534, -0.3243, 0.9375, 0.9719, 0.9375, 1.0, 0.9062, 1.0, 0.9062, 0.9719, 0.7812, 1.0, 0.8125, 1.0, 0.8125, 1.0, 0.7812, 1.0, 0.534, -0.3243, 0.534, 0.4385, 0.5267, 0.4385, 0.5267, -0.3243, 0.54, 0.4385, 0.54, 0.4839, 0.534, 0.4839, 0.534, 0.4385, 0.5312, 1.0, 0.5625, 1.0, 0.5625, 1.0, 0.5312, 1.0, 0.5267, -0.3243, 0.5267, 0.4385, 0.5185, 0.4385, 0.5185, -0.3243, 0.534, 0.4385, 0.534, 0.4839, 0.5267, 0.4839, 0.5267, 0.4385, 0.2812, 1.0, 0.3125, 1.0, 0.3125, 1.0, 0.2812, 1.0, 0.5185, -0.3243, 0.5185, 0.4385, 0.5095, 0.4385, 0.5095, -0.3243, 0.5267, 0.4385, 0.5267, 0.4839, 0.5185, 0.4839, 0.5185, 0.4385, 0.03125, 1.0, 0.0625, 1.0, 0.0625, 1.0, 0.03125, 1.0, 0.5095, -0.3243, 0.5095, 0.4385, 0.5001, 0.4385, 0.5001, -0.3243, 0.5185, 0.4385, 0.5185, 0.4839, 0.5095, 0.4839, 0.5095, 0.4385, 0.875, 1.0, 0.9062, 1.0, 0.9062, 1.0, 0.875, 1.0, 0.5001, -0.3243, 0.5001, 0.4385, 0.4908, 0.4385, 0.4908, -0.3243, 0.5095, 0.4385, 0.5095, 0.4839, 0.5001, 0.4839, 0.5001, 0.4385, 0.625, 1.0, 0.6562, 1.0, 0.6562, 1.0, 0.625, 1.0, 0.4908, -0.3243, 0.4908, 0.4385, 0.4818, 0.4385, 0.4818, -0.3243, 0.5001, 0.4385, 0.5001, 0.4839, 0.4908, 0.4839, 0.4908, 0.4385, 0.375, 1.0, 0.4062, 1.0, 0.4062, 1.0, 0.375, 1.0, 0.4818, -0.3243, 0.4818, 0.4385, 0.4735, 0.4385, 0.4735, -0.3243, 0.4908, 0.4385, 0.4908, 0.4839, 0.4818, 0.4839, 0.4818, 0.4385, 0.125, 1.0, 0.1562, 1.0, 0.1562, 1.0, 0.125, 1.0, 0.4735, -0.3243, 0.4735, 0.4385, 0.4662, 0.4385, 0.4662, -0.3243, 0.4818, 0.4385, 0.4818, 0.4839, 0.4735, 0.4839, 0.4735, 0.4385, 0.7188, 1.0, 0.75, 1.0, 0.75, 1.0, 0.7188, 1.0, 0.4662, -0.3243, 0.4662, 0.4385, 0.4603, 0.4385, 0.4603, -0.3243, 0.4735, 0.4385, 0.4735, 0.4839, 0.4662, 0.4839, 0.4662, 0.4385, 0.4688, 1.0, 0.5, 1.0, 0.5, 1.0, 0.4688, 1.0, 0.52, -0.3243, 0.52, 0.4385, 0.5137, 0.4385, 0.5137, -0.3243, 0.4662, 0.4385, 0.4662, 0.4839, 0.4603, 0.4839, 0.4603, 0.4385, 0.2188, 1.0, 0.25, 1.0, 0.25, 1.0, 0.2188, 1.0, 0.5137, -0.3243, 0.5137, 0.4385, 0.507, 0.4385, 0.507, -0.3243, 0.52, 0.4385, 0.52, 0.4839, 0.5137, 0.4839, 0.5137, 0.4385, 0.9688, 1.0, 1.0, 1.0, 1.0, 1.0, 0.9688, 1.0, 0.507, -0.3243, 0.507, 0.4385, 0.5, 0.4385, 0.5, -0.3243, 0.5137, 0.4385, 0.5137, 0.4839, 0.507, 0.4839, 0.507, 0.4385, 0.8125, 1.0, 0.8438, 1.0, 0.8438, 1.0, 0.8125, 1.0, 0.5, -0.3243, 0.5, 0.4385, 0.493, 0.4385, 0.493, -0.3243, 0.507, 0.4385, 0.507, 0.4839, 0.5, 0.4839, 0.5, 0.4385, 0.5625, 1.0, 0.5938, 1.0, 0.5938, 1.0, 0.5625, 1.0, 0.493, -0.3243, 0.493, 0.4385, 0.4862, 0.4385, 0.4862, -0.3243, 0.5, 0.4385, 0.5, 0.4839, 0.493, 0.4839, 0.493, 0.4385, 0.3125, 1.0, 0.3438, 1.0, 0.3438, 1.0, 0.3125, 1.0, 0.4862, -0.3243, 0.4862, 0.4385, 0.48, 0.4385, 0.48, -0.3243, 0.493, 0.4385, 0.493, 0.4839, 0.4862, 0.4839, 0.4862, 0.4385, 0.0625, 1.0, 0.09375, 1.0, 0.09375, 1.0, 0.0625, 1.0, 0.4603, -0.3243, 0.4603, 0.4385, 0.4662, 0.4385, 0.4662, -0.3243, 0.4375, 0.9719, 0.4375, 1.0, 0.4062, 1.0, 0.4062, 0.9719, 0.9062, 1.0, 0.9375, 1.0, 0.9375, 1.0, 0.9062, 1.0, 0.4662, -0.3243, 0.4662, 0.4385, 0.4735, 0.4385, 0.4735, -0.3243, 0.4062, 0.9719, 0.4062, 1.0, 0.375, 1.0, 0.375, 0.9719, 0.6562, 1.0, 0.6875, 1.0, 0.6875, 1.0, 0.6562, 1.0, 0.4735, -0.3243, 0.4735, 0.4385, 0.4818, 0.4385, 0.4818, -0.3243, 0.4662, 0.4385, 0.4662, 0.4839, 0.4735, 0.4839, 0.4735, 0.4385, 0.4062, 1.0, 0.4375, 1.0, 0.4375, 1.0, 0.4062, 1.0, 0.4818, -0.3243, 0.4818, 0.4385, 0.4908, 0.4385, 0.4908, -0.3243, 0.4735, 0.4385, 0.4735, 0.4839, 0.4818, 0.4839, 0.4818, 0.4385, 0.1562, 1.0, 0.1875, 1.0, 0.1875, 1.0, 0.1562, 1.0, 0.4908, -0.3243, 0.4908, 0.4385, 0.5001, 0.4385, 0.5001, -0.3243, 0.4818, 0.4385, 0.4818, 0.4839, 0.4908, 0.4839, 0.4908, 0.4385, 0.75, 1.0, 0.7812, 1.0, 0.7812, 1.0, 0.75, 1.0, 0.5001, -0.3243, 0.5001, 0.4385, 0.5095, 0.4385, 0.5095, -0.3243, 0.4908, 0.4385, 0.4908, 0.4839, 0.5001, 0.4839, 0.5001, 0.4385, 0.5, 1.0, 0.5312, 1.0, 0.5312, 1.0, 0.5, 1.0, 0.5095, -0.3243, 0.5095, 0.4385, 0.5185, 0.4385, 0.5185, -0.3243, 0.5001, 0.4385, 0.5001, 0.4839, 0.5095, 0.4839, 0.5095, 0.4385, 0.25, 1.0, 0.2812, 1.0, 0.2812, 1.0, 0.25, 1.0, 0.5185, -0.3243, 0.5185, 0.4385, 0.5267, 0.4385, 0.5267, -0.3243, 0.5095, 0.4385, 0.5095, 0.4839, 0.5185, 0.4839, 0.5185, 0.4385, 0.8438, 1.0, 0.875, 1.0, 0.875, 1.0, 0.8438, 1.0, 0.5267, -0.3243, 0.5267, 0.4385, 0.534, 0.4385, 0.534, -0.3243, 0.5185, 0.4385, 0.5185, 0.4839, 0.5267, 0.4839, 0.5267, 0.4385, 0.5938, 1.0, 0.625, 1.0, 0.625, 1.0, 0.5938, 1.0, 0.534, -0.3243, 0.534, 0.4385, 0.54, 0.4385, 0.54, -0.3243, 0.5267, 0.4385, 0.5267, 0.4839, 0.534, 0.4839, 0.534, 0.4385, 0.3438, 1.0, 0.375, 1.0, 0.375, 1.0, 0.3438, 1.0, 0.48, -0.3243, 0.48, 0.4385, 0.4862, 0.4385, 0.4862, -0.3243, 0.534, 0.4385, 0.534, 0.4839, 0.54, 0.4839, 0.54, 0.4385, 0.5175, 0.5063, 0.5253, 0.5063, 0.5253, 0.6505, 0.5175, 0.6505, 0.4862, -0.3243, 0.4862, 0.4385, 0.493, 0.4385, 0.493, -0.3243, 0.48, 0.4385, 0.48, 0.4839, 0.4862, 0.4839, 0.4862, 0.4385, 0.09375, 1.0, 0.125, 1.0, 0.125, 1.0, 0.09375, 1.0, 0.493, -0.3243, 0.493, 0.4385, 0.5, 0.4385, 0.5, -0.3243, 0.4862, 0.4385, 0.4862, 0.4839, 0.493, 0.4839, 0.493, 0.4385, 0.4375, 1.0, 0.4688, 1.0, 0.4688, 1.0, 0.4375, 1.0, 0.5, -0.3243, 0.5, 0.4385, 0.507, 0.4385, 0.507, -0.3243, 0.493, 0.4385, 0.493, 0.4839, 0.5, 0.4839, 0.5, 0.4385, 0.5, 0.5641, 0.507, 0.5628, 0.5137, 0.5592, 0.52, 0.5533, 0.5254, 0.5453, 0.5299, 0.5357, 0.5332, 0.5246, 0.5352, 0.5126, 0.5359, 0.5002, 0.5352, 0.4877, 0.5332, 0.4757, 0.5299, 0.4647, 0.5254, 0.455, 0.52, 0.447, 0.5137, 0.4411, 0.507, 0.4375, 0.5, 0.4363, 0.493, 0.4375, 0.4862, 0.4411, 0.48, 0.447, 0.4746, 0.455, 0.4701, 0.4647, 0.4668, 0.4757, 0.4647, 0.4877, 0.4641, 0.5002, 0.4647, 0.5126, 0.4668, 0.5246, 0.4701, 0.5357, 0.4746, 0.5453, 0.48, 0.5533, 0.4862, 0.5592, 0.493, 0.5628, 0.0, 1.0, 0.03125, 1.0, 0.03125, 1.0, 0.0, 1.0, 0.4911, 0.4206, 0.5, 0.419, 0.5, 0.4677, 0.4964, 0.4683, 0.5089, 0.5063, 0.5, 0.5063, 0.5, 0.6505, 0.5089, 0.6505, 0.5432, 0.5063, 0.5339, 0.5063, 0.5339, 0.6505, 0.5432, 0.6505, 0.5089, 0.5063, 0.5175, 0.5063, 0.5175, 0.6505, 0.5089, 0.6505, 0.5175, 0.5063, 0.5089, 0.5063, 0.5089, 0.6505, 0.5175, 0.6505, 0.5507, 0.5063, 0.5432, 0.5063, 0.5432, 0.6505, 0.5507, 0.6505, 0.5, 0.5063, 0.5089, 0.5063, 0.5089, 0.6505, 0.5, 0.6505, 0.9062, 1.0, 0.9375, 1.0, 0.9375, 1.0, 0.9062, 1.0, 0.4825, 0.5063, 0.4746, 0.5063, 0.4746, 0.6505, 0.4825, 0.6505, 0.4911, 0.5063, 0.5, 0.5063, 0.5, 0.6505, 0.4911, 0.6505, 0.5432, 0.5063, 0.5507, 0.5063, 0.5507, 0.6505, 0.5432, 0.6505, 0.4911, 0.5063, 0.4825, 0.5063, 0.4825, 0.6505, 0.4911, 0.6505, 0.4825, 0.5063, 0.4911, 0.5063, 0.4911, 0.6505, 0.4825, 0.6505, 0.5339, 0.5063, 0.5432, 0.5063, 0.5432, 0.6505, 0.5339, 0.6505, 0.5, 0.5063, 0.4911, 0.5063, 0.4911, 0.6505, 0.5, 0.6505, 0.4746, 0.5063, 0.4825, 0.5063, 0.4825, 0.6505, 0.4746, 0.6505, 0.5234, 0.5063, 0.5339, 0.5063, 0.5339, 0.6505, 0.5234, 0.6505, 0.4571, 0.5063, 0.4495, 0.5063, 0.4495, 0.6505, 0.4571, 0.6505, 0.512, 0.5063, 0.5234, 0.5063, 0.5234, 0.6505, 0.512, 0.6505, 0.4663, 0.5063, 0.4571, 0.5063, 0.4571, 0.6505, 0.4663, 0.6505, 0.5001, 0.5063, 0.512, 0.5063, 0.512, 0.6505, 0.5001, 0.6505, 0.4768, 0.5063, 0.4663, 0.5063, 0.4663, 0.6505, 0.4768, 0.6505, 0.4883, 0.5063, 0.5001, 0.5063, 0.5001, 0.6505, 0.4883, 0.6505, 0.4883, 0.5063, 0.4768, 0.5063, 0.4768, 0.6505, 0.4883, 0.6505, 0.4768, 0.5063, 0.4883, 0.5063, 0.4883, 0.6505, 0.4768, 0.6505, 0.5001, 0.5063, 0.4883, 0.5063, 0.4883, 0.6505, 0.5001, 0.6505, 0.4663, 0.5063, 0.4768, 0.5063, 0.4768, 0.6505, 0.4663, 0.6505, 0.512, 0.5063, 0.5001, 0.5063, 0.5001, 0.6505, 0.512, 0.6505, 0.4571, 0.5063, 0.4663, 0.5063, 0.4663, 0.6505, 0.4571, 0.6505, 0.5234, 0.5063, 0.512, 0.5063, 0.512, 0.6505, 0.5234, 0.6505, 0.4495, 0.5063, 0.4571, 0.5063, 0.4571, 0.6505, 0.4495, 0.6505, 0.5339, 0.5063, 0.5234, 0.5063, 0.5234, 0.6505, 0.5339, 0.6505, 0.4829, 0.6615, 0.4799, 0.6615, 0.4825, 0.6757, 0.4852, 0.6757, 0.5323, 0.5575, 0.5253, 0.5676, 0.5102, 0.5272, 0.5129, 0.5232, 0.4911, 0.5798, 0.4825, 0.5751, 0.493, 0.5302, 0.4964, 0.5321, 0.4825, 0.4252, 0.4911, 0.4206, 0.4964, 0.4683, 0.493, 0.4701, 0.5379, 0.5453, 0.5323, 0.5575, 0.5129, 0.5232, 0.5152, 0.5182, 0.5, 0.5813, 0.4911, 0.5798, 0.4964, 0.5321, 0.5, 0.5327, 0.4746, 0.4327, 0.4825, 0.4252, 0.493, 0.4701, 0.4898, 0.4731, 0.5422, 0.5312, 0.5379, 0.5453, 0.5152, 0.5182, 0.5169, 0.5126, 0.4677, 0.4428, 0.4746, 0.4327, 0.4898, 0.4731, 0.4871, 0.4772, 0.5448, 0.516, 0.5422, 0.5312, 0.5169, 0.5126, 0.5179, 0.5065, 0.462, 0.4551, 0.4677, 0.4428, 0.4871, 0.4772, 0.4848, 0.4821, 0.5456, 0.5002, 0.5448, 0.516, 0.5179, 0.5065, 0.5183, 0.5002, 0.4578, 0.4691, 0.462, 0.4551, 0.4848, 0.4821, 0.4831, 0.4877, 0.5448, 0.4843, 0.5456, 0.5002, 0.5183, 0.5002, 0.5179, 0.4938, 0.4552, 0.4843, 0.4578, 0.4691, 0.4831, 0.4877, 0.4821, 0.4938, 0.5422, 0.4691, 0.5448, 0.4843, 0.5179, 0.4938, 0.5169, 0.4877, 0.4543, 0.5002, 0.4552, 0.4843, 0.4821, 0.4938, 0.4817, 0.5002, 0.5379, 0.4551, 0.5422, 0.4691, 0.5169, 0.4877, 0.5152, 0.4821, 0.4552, 0.516, 0.4543, 0.5002, 0.4817, 0.5002, 0.4821, 0.5065, 0.5323, 0.4428, 0.5379, 0.4551, 0.5152, 0.4821, 0.5129, 0.4772, 0.4578, 0.5312, 0.4552, 0.516, 0.4821, 0.5065, 0.4831, 0.5126, 0.5253, 0.4327, 0.5323, 0.4428, 0.5129, 0.4772, 0.5102, 0.4731, 0.462, 0.5453, 0.4578, 0.5312, 0.4831, 0.5126, 0.4848, 0.5182, 0.5175, 0.4252, 0.5253, 0.4327, 0.5102, 0.4731, 0.507, 0.4701, 0.5089, 0.5798, 0.5, 0.5813, 0.5, 0.5327, 0.5036, 0.5321, 0.4677, 0.5575, 0.462, 0.5453, 0.4848, 0.5182, 0.4871, 0.5232, 0.5089, 0.4206, 0.5175, 0.4252, 0.507, 0.4701, 0.5036, 0.4683, 0.5175, 0.5751, 0.5089, 0.5798, 0.5036, 0.5321, 0.507, 0.5302, 0.4746, 0.5676, 0.4677, 0.5575, 0.4871, 0.5232, 0.4898, 0.5272, 0.5, 0.419, 0.5089, 0.4206, 0.5036, 0.4683, 0.5, 0.4677, 0.5253, 0.5676, 0.5175, 0.5751, 0.507, 0.5302, 0.5102, 0.5272, 0.4825, 0.5751, 0.4746, 0.5676, 0.4898, 0.5272, 0.493, 0.5302, 0.496, 0.6757, 0.492, 0.6757, 0.492, 0.5143, 0.496, 0.5143, 0.5049, 0.6615, 0.5095, 0.6615, 0.5082, 0.6757, 0.5043, 0.6757, 0.4866, 0.6615, 0.4829, 0.6615, 0.4852, 0.6757, 0.4884, 0.6757, 0.5001, 0.6615, 0.5049, 0.6615, 0.5043, 0.6757, 0.5001, 0.6757, 0.4908, 0.6615, 0.4866, 0.6615, 0.4884, 0.6757, 0.492, 0.6757, 0.4954, 0.6615, 0.5001, 0.6615, 0.5001, 0.6757, 0.496, 0.6757, 0.4954, 0.6615, 0.4908, 0.6615, 0.492, 0.6757, 0.496, 0.6757, 0.4908, 0.6615, 0.4954, 0.6615, 0.496, 0.6757, 0.492, 0.6757, 0.5001, 0.6615, 0.4954, 0.6615, 0.496, 0.6757, 0.5001, 0.6757, 0.4866, 0.6615, 0.4908, 0.6615, 0.492, 0.6757, 0.4884, 0.6757, 0.5049, 0.6615, 0.5001, 0.6615, 0.5001, 0.6757, 0.5043, 0.6757, 0.4829, 0.6615, 0.4866, 0.6615, 0.4884, 0.6757, 0.4852, 0.6757, 0.5095, 0.6615, 0.5049, 0.6615, 0.5043, 0.6757, 0.5082, 0.6757, 0.4799, 0.6615, 0.4829, 0.6615, 0.4852, 0.6757, 0.4825, 0.6757, 0.5137, 0.6615, 0.5095, 0.6615, 0.5082, 0.6757, 0.5119, 0.6757, 0.507, 0.6615, 0.5102, 0.6615, 0.5088, 0.6757, 0.5061, 0.6757, 0.5036, 0.6615, 0.5, 0.6615, 0.5, 0.6757, 0.5031, 0.6757, 0.5174, 0.6615, 0.5137, 0.6615, 0.5119, 0.6757, 0.5151, 0.6757, 0.5036, 0.6615, 0.507, 0.6615, 0.5061, 0.6757, 0.5031, 0.6757, 0.507, 0.6615, 0.5036, 0.6615, 0.5031, 0.6757, 0.5061, 0.6757, 0.5204, 0.6615, 0.5174, 0.6615, 0.5151, 0.6757, 0.5177, 0.6757, 0.5, 0.6615, 0.5036, 0.6615, 0.5031, 0.6757, 0.5, 0.6757, 0.5102, 0.6615, 0.507, 0.6615, 0.5061, 0.6757, 0.5088, 0.6757, 0.493, 0.6615, 0.4898, 0.6615, 0.4912, 0.6757, 0.4939, 0.6757, 0.4964, 0.6615, 0.5, 0.6615, 0.5, 0.6757, 0.4969, 0.6757, 0.5174, 0.6615, 0.5204, 0.6615, 0.5177, 0.6757, 0.5151, 0.6757, 0.4964, 0.6615, 0.493, 0.6615, 0.4939, 0.6757, 0.4969, 0.6757, 0.493, 0.6615, 0.4964, 0.6615, 0.4969, 0.6757, 0.4939, 0.6757, 0.5137, 0.6615, 0.5174, 0.6615, 0.5151, 0.6757, 0.5119, 0.6757, 0.5, 0.6615, 0.4964, 0.6615, 0.4969, 0.6757, 0.5, 0.6757, 0.4898, 0.6615, 0.493, 0.6615, 0.4939, 0.6757, 0.4912, 0.6757, 0.5095, 0.6615, 0.5137, 0.6615, 0.5119, 0.6757, 0.5082, 0.6757, 0.5031, 0.5279, 0.5, 0.5284, 0.4969, 0.5279, 0.4939, 0.5263, 0.4912, 0.5236, 0.4888, 0.5201, 0.4868, 0.5159, 0.4853, 0.511, 0.4844, 0.5057, 0.4841, 0.5002, 0.4844, 0.4947, 0.4853, 0.4894, 0.4868, 0.4845, 0.4888, 0.4802, 0.4912, 0.4767, 0.4939, 0.4741, 0.4969, 0.4725, 0.5, 0.4719, 0.5031, 0.4725, 0.5061, 0.4741, 0.5088, 0.4767, 0.5112, 0.4802, 0.5132, 0.4845, 0.5147, 0.4894, 0.5156, 0.4947, 0.5159, 0.5002, 0.5156, 0.5057, 0.5147, 0.511, 0.5132, 0.5159, 0.5112, 0.5201, 0.5088, 0.5236, 0.5061, 0.5263, 0.492, 0.6757, 0.496, 0.6757, 0.496, 0.5143, 0.492, 0.5143, 0.5001, 0.6757, 0.496, 0.6757, 0.496, 0.5143, 0.5001, 0.5143, 0.4884, 0.6757, 0.492, 0.6757, 0.492, 0.5143, 0.4884, 0.5143, 0.5043, 0.6757, 0.5001, 0.6757, 0.5001, 0.5143, 0.5043, 0.5143, 0.4852, 0.6757, 0.4884, 0.6757, 0.4884, 0.5143, 0.4852, 0.5143, 0.5082, 0.6757, 0.5043, 0.6757, 0.5043, 0.5143, 0.5082, 0.5143, 0.4825, 0.6757, 0.4852, 0.6757, 0.4852, 0.5143, 0.4825, 0.5143, 0.5119, 0.6757, 0.5082, 0.6757, 0.5082, 0.5143, 0.5119, 0.5143, 0.5061, 0.6757, 0.5088, 0.6757, 0.5088, 0.5143, 0.5061, 0.5143, 0.5031, 0.6757, 0.5, 0.6757, 0.5, 0.5143, 0.5031, 0.5143, 0.5151, 0.6757, 0.5119, 0.6757, 0.5119, 0.5143, 0.5151, 0.5143, 0.5031, 0.6757, 0.5061, 0.6757, 0.5061, 0.5143, 0.5031, 0.5143, 0.5061, 0.6757, 0.5031, 0.6757, 0.5031, 0.5143, 0.5061, 0.5143, 0.5177, 0.6757, 0.5151, 0.6757, 0.5151, 0.5143, 0.5177, 0.5143, 0.5, 0.6757, 0.5031, 0.6757, 0.5031, 0.5143, 0.5, 0.5143, 0.5088, 0.6757, 0.5061, 0.6757, 0.5061, 0.5143, 0.5088, 0.5143, 0.4939, 0.6757, 0.4912, 0.6757, 0.4912, 0.5143, 0.4939, 0.5143, 0.4969, 0.6757, 0.5, 0.6757, 0.5, 0.5143, 0.4969, 0.5143, 0.5151, 0.6757, 0.5177, 0.6757, 0.5177, 0.5143, 0.5151, 0.5143, 0.4969, 0.6757, 0.4939, 0.6757, 0.4939, 0.5143, 0.4969, 0.5143, 0.4939, 0.6757, 0.4969, 0.6757, 0.4969, 0.5143, 0.4939, 0.5143, 0.5119, 0.6757, 0.5151, 0.6757, 0.5151, 0.5143, 0.5119, 0.5143, 0.5, 0.6757, 0.4969, 0.6757, 0.4969, 0.5143, 0.5, 0.5143, 0.4062, 1.0, 0.4375, 1.0, 0.4375, 1.0, 0.4062, 1.0, 0.5082, 0.6757, 0.5119, 0.6757, 0.5119, 0.5143, 0.5082, 0.5143, 0.375, 1.0, 0.4062, 1.0, 0.4062, 1.0, 0.375, 1.0, 0.5043, 0.6757, 0.5082, 0.6757, 0.5082, 0.5143, 0.5043, 0.5143, 0.4884, 0.6757, 0.4852, 0.6757, 0.4852, 0.5143, 0.4884, 0.5143, 0.5001, 0.6757, 0.5043, 0.6757, 0.5043, 0.5143, 0.5001, 0.5143, 0.492, 0.6757, 0.4884, 0.6757, 0.4884, 0.5143, 0.492, 0.5143, 0.496, 0.6757, 0.5001, 0.6757, 0.5001, 0.5143, 0.496, 0.5143, 0.6875, 1.0, 0.7188, 1.0, 0.7188, 1.0, 0.6875, 1.0, 0.507, -0.3243, 0.507, 0.4385, 0.5137, 0.4385, 0.5137, -0.3243, 0.5, 0.4385, 0.5, 0.4839, 0.507, 0.4839, 0.507, 0.4385, 0.9375, 1.0, 0.9688, 1.0, 0.9688, 1.0, 0.9375, 1.0, 0.9375, 0.5, 0.9375, 0.9719, 0.9062, 0.9719, 0.9062, 0.5, 0.507, 0.4385, 0.507, 0.4839, 0.5137, 0.4839, 0.5137, 0.4385, 0.1875, 1.0, 0.2188, 1.0, 0.2188, 1.0, 0.1875, 1.0, 0.54, -0.3243, 0.54, 0.4385, 0.534, 0.4385, 0.534, -0.3243, 0.9375, 0.9719, 0.9375, 1.0, 0.9062, 1.0, 0.9062, 0.9719, 0.7812, 1.0, 0.8125, 1.0, 0.8125, 1.0, 0.7812, 1.0, 0.534, -0.3243, 0.534, 0.4385, 0.5267, 0.4385, 0.5267, -0.3243, 0.54, 0.4385, 0.54, 0.4839, 0.534, 0.4839, 0.534, 0.4385, 0.5312, 1.0, 0.5625, 1.0, 0.5625, 1.0, 0.5312, 1.0, 0.5267, -0.3243, 0.5267, 0.4385, 0.5185, 0.4385, 0.5185, -0.3243, 0.534, 0.4385, 0.534, 0.4839, 0.5267, 0.4839, 0.5267, 0.4385, 0.2812, 1.0, 0.3125, 1.0, 0.3125, 1.0, 0.2812, 1.0, 0.5185, -0.3243, 0.5185, 0.4385, 0.5095, 0.4385, 0.5095, -0.3243, 0.5267, 0.4385, 0.5267, 0.4839, 0.5185, 0.4839, 0.5185, 0.4385, 0.03125, 1.0, 0.0625, 1.0, 0.0625, 1.0, 0.03125, 1.0, 0.5095, -0.3243, 0.5095, 0.4385, 0.5001, 0.4385, 0.5001, -0.3243, 0.5185, 0.4385, 0.5185, 0.4839, 0.5095, 0.4839, 0.5095, 0.4385, 0.875, 1.0, 0.9062, 1.0, 0.9062, 1.0, 0.875, 1.0, 0.5001, -0.3243, 0.5001, 0.4385, 0.4908, 0.4385, 0.4908, -0.3243, 0.5095, 0.4385, 0.5095, 0.4839, 0.5001, 0.4839, 0.5001, 0.4385, 0.625, 1.0, 0.6562, 1.0, 0.6562, 1.0, 0.625, 1.0, 0.4908, -0.3243, 0.4908, 0.4385, 0.4818, 0.4385, 0.4818, -0.3243, 0.5001, 0.4385, 0.5001, 0.4839, 0.4908, 0.4839, 0.4908, 0.4385, 0.375, 1.0, 0.4062, 1.0, 0.4062, 1.0, 0.375, 1.0, 0.4818, -0.3243, 0.4818, 0.4385, 0.4735, 0.4385, 0.4735, -0.3243, 0.4908, 0.4385, 0.4908, 0.4839, 0.4818, 0.4839, 0.4818, 0.4385, 0.125, 1.0, 0.1562, 1.0, 0.1562, 1.0, 0.125, 1.0, 0.4735, -0.3243, 0.4735, 0.4385, 0.4662, 0.4385, 0.4662, -0.3243, 0.4818, 0.4385, 0.4818, 0.4839, 0.4735, 0.4839, 0.4735, 0.4385, 0.7188, 1.0, 0.75, 1.0, 0.75, 1.0, 0.7188, 1.0, 0.4662, -0.3243, 0.4662, 0.4385, 0.4603, 0.4385, 0.4603, -0.3243, 0.4735, 0.4385, 0.4735, 0.4839, 0.4662, 0.4839, 0.4662, 0.4385, 0.4688, 1.0, 0.5, 1.0, 0.5, 1.0, 0.4688, 1.0, 0.52, -0.3243, 0.52, 0.4385, 0.5137, 0.4385, 0.5137, -0.3243, 0.4662, 0.4385, 0.4662, 0.4839, 0.4603, 0.4839, 0.4603, 0.4385, 0.2188, 1.0, 0.25, 1.0, 0.25, 1.0, 0.2188, 1.0, 0.5137, -0.3243, 0.5137, 0.4385, 0.507, 0.4385, 0.507, -0.3243, 0.52, 0.4385, 0.52, 0.4839, 0.5137, 0.4839, 0.5137, 0.4385, 0.9688, 1.0, 1.0, 1.0, 1.0, 1.0, 0.9688, 1.0, 0.507, -0.3243, 0.507, 0.4385, 0.5, 0.4385, 0.5, -0.3243, 0.5137, 0.4385, 0.5137, 0.4839, 0.507, 0.4839, 0.507, 0.4385, 0.8125, 1.0, 0.8438, 1.0, 0.8438, 1.0, 0.8125, 1.0, 0.5, -0.3243, 0.5, 0.4385, 0.493, 0.4385, 0.493, -0.3243, 0.507, 0.4385, 0.507, 0.4839, 0.5, 0.4839, 0.5, 0.4385, 0.5625, 1.0, 0.5938, 1.0, 0.5938, 1.0, 0.5625, 1.0, 0.493, -0.3243, 0.493, 0.4385, 0.4862, 0.4385, 0.4862, -0.3243, 0.5, 0.4385, 0.5, 0.4839, 0.493, 0.4839, 0.493, 0.4385, 0.3125, 1.0, 0.3438, 1.0, 0.3438, 1.0, 0.3125, 1.0, 0.4862, -0.3243, 0.4862, 0.4385, 0.48, 0.4385, 0.48, -0.3243, 0.493, 0.4385, 0.493, 0.4839, 0.4862, 0.4839, 0.4862, 0.4385, 0.0625, 1.0, 0.09375, 1.0, 0.09375, 1.0, 0.0625, 1.0, 0.4603, -0.3243, 0.4603, 0.4385, 0.4662, 0.4385, 0.4662, -0.3243, 0.9062, 1.0, 0.9375, 1.0, 0.9375, 1.0, 0.9062, 1.0, 0.4662, -0.3243, 0.4662, 0.4385, 0.4735, 0.4385, 0.4735, -0.3243, 0.6562, 1.0, 0.6875, 1.0, 0.6875, 1.0, 0.6562, 1.0, 0.4735, -0.3243, 0.4735, 0.4385, 0.4818, 0.4385, 0.4818, -0.3243, 0.4662, 0.4385, 0.4662, 0.4839, 0.4735, 0.4839, 0.4735, 0.4385, 0.4062, 1.0, 0.4375, 1.0, 0.4375, 1.0, 0.4062, 1.0, 0.4818, -0.3243, 0.4818, 0.4385, 0.4908, 0.4385, 0.4908, -0.3243, 0.4735, 0.4385, 0.4735, 0.4839, 0.4818, 0.4839, 0.4818, 0.4385, 0.1562, 1.0, 0.1875, 1.0, 0.1875, 1.0, 0.1562, 1.0, 0.4908, -0.3243, 0.4908, 0.4385, 0.5001, 0.4385, 0.5001, -0.3243, 0.4818, 0.4385, 0.4818, 0.4839, 0.4908, 0.4839, 0.4908, 0.4385, 0.75, 1.0, 0.7812, 1.0, 0.7812, 1.0, 0.75, 1.0, 0.5001, -0.3243, 0.5001, 0.4385, 0.5095, 0.4385, 0.5095, -0.3243, 0.4908, 0.4385, 0.4908, 0.4839, 0.5001, 0.4839, 0.5001, 0.4385, 0.5, 1.0, 0.5312, 1.0, 0.5312, 1.0, 0.5, 1.0, 0.5095, -0.3243, 0.5095, 0.4385, 0.5185, 0.4385, 0.5185, -0.3243, 0.5001, 0.4385, 0.5001, 0.4839, 0.5095, 0.4839, 0.5095, 0.4385, 0.25, 1.0, 0.2812, 1.0, 0.2812, 1.0, 0.25, 1.0, 0.5185, -0.3243, 0.5185, 0.4385, 0.5267, 0.4385, 0.5267, -0.3243, 0.5095, 0.4385, 0.5095, 0.4839, 0.5185, 0.4839, 0.5185, 0.4385, 0.8438, 1.0, 0.875, 1.0, 0.875, 1.0, 0.8438, 1.0, 0.5267, -0.3243, 0.5267, 0.4385, 0.534, 0.4385, 0.534, -0.3243, 0.5185, 0.4385, 0.5185, 0.4839, 0.5267, 0.4839, 0.5267, 0.4385, 0.5938, 1.0, 0.625, 1.0, 0.625, 1.0, 0.5938, 1.0, 0.534, -0.3243, 0.534, 0.4385, 0.54, 0.4385, 0.54, -0.3243, 0.5267, 0.4385, 0.5267, 0.4839, 0.534, 0.4839, 0.534, 0.4385, 0.3438, 1.0, 0.375, 1.0, 0.375, 1.0, 0.3438, 1.0, 0.48, -0.3243, 0.48, 0.4385, 0.4862, 0.4385, 0.4862, -0.3243, 0.534, 0.4385, 0.534, 0.4839, 0.54, 0.4839, 0.54, 0.4385, 0.5175, 0.5063, 0.5253, 0.5063, 0.5253, 0.6505, 0.5175, 0.6505, 0.4862, -0.3243, 0.4862, 0.4385, 0.493, 0.4385, 0.493, -0.3243, 0.48, 0.4385, 0.48, 0.4839, 0.4862, 0.4839, 0.4862, 0.4385, 0.09375, 1.0, 0.125, 1.0, 0.125, 1.0, 0.09375, 1.0, 0.493, -0.3243, 0.493, 0.4385, 0.5, 0.4385, 0.5, -0.3243, 0.4862, 0.4385, 0.4862, 0.4839, 0.493, 0.4839, 0.493, 0.4385, 0.4375, 1.0, 0.4688, 1.0, 0.4688, 1.0, 0.4375, 1.0, 0.5, -0.3243, 0.5, 0.4385, 0.507, 0.4385, 0.507, -0.3243, 0.493, 0.4385, 0.493, 0.4839, 0.5, 0.4839, 0.5, 0.4385, 0.5, 0.5641, 0.507, 0.5628, 0.5137, 0.5592, 0.52, 0.5533, 0.5254, 0.5453, 0.5299, 0.5357, 0.5332, 0.5246, 0.5352, 0.5126, 0.5359, 0.5002, 0.5352, 0.4877, 0.5332, 0.4757, 0.5299, 0.4647, 0.5254, 0.455, 0.52, 0.447, 0.5137, 0.4411, 0.507, 0.4375, 0.5, 0.4363, 0.493, 0.4375, 0.4862, 0.4411, 0.48, 0.447, 0.4746, 0.455, 0.4701, 0.4647, 0.4668, 0.4757, 0.4647, 0.4877, 0.4641, 0.5002, 0.4647, 0.5126, 0.4668, 0.5246, 0.4701, 0.5357, 0.4746, 0.5453, 0.48, 0.5533, 0.4862, 0.5592, 0.493, 0.5628, 0.0, 1.0, 0.03125, 1.0, 0.03125, 1.0, 0.0, 1.0, 0.4911, 0.4206, 0.5, 0.419, 0.5, 0.4677, 0.4964, 0.4683, 0.5089, 0.5063, 0.5, 0.5063, 0.5, 0.6505, 0.5089, 0.6505, 0.5432, 0.5063, 0.5339, 0.5063, 0.5339, 0.6505, 0.5432, 0.6505, 0.5089, 0.5063, 0.5175, 0.5063, 0.5175, 0.6505, 0.5089, 0.6505, 0.5175, 0.5063, 0.5089, 0.5063, 0.5089, 0.6505, 0.5175, 0.6505, 0.5507, 0.5063, 0.5432, 0.5063, 0.5432, 0.6505, 0.5507, 0.6505, 0.5, 0.5063, 0.5089, 0.5063, 0.5089, 0.6505, 0.5, 0.6505, 0.9062, 1.0, 0.9375, 1.0, 0.9375, 1.0, 0.9062, 1.0, 0.4825, 0.5063, 0.4746, 0.5063, 0.4746, 0.6505, 0.4825, 0.6505, 0.4911, 0.5063, 0.5, 0.5063, 0.5, 0.6505, 0.4911, 0.6505, 0.5432, 0.5063, 0.5507, 0.5063, 0.5507, 0.6505, 0.5432, 0.6505, 0.4911, 0.5063, 0.4825, 0.5063, 0.4825, 0.6505, 0.4911, 0.6505, 0.4825, 0.5063, 0.4911, 0.5063, 0.4911, 0.6505, 0.4825, 0.6505, 0.5339, 0.5063, 0.5432, 0.5063, 0.5432, 0.6505, 0.5339, 0.6505, 0.5, 0.5063, 0.4911, 0.5063, 0.4911, 0.6505, 0.5, 0.6505, 0.4746, 0.5063, 0.4825, 0.5063, 0.4825, 0.6505, 0.4746, 0.6505, 0.5234, 0.5063, 0.5339, 0.5063, 0.5339, 0.6505, 0.5234, 0.6505, 0.4571, 0.5063, 0.4495, 0.5063, 0.4495, 0.6505, 0.4571, 0.6505, 0.512, 0.5063, 0.5234, 0.5063, 0.5234, 0.6505, 0.512, 0.6505, 0.4663, 0.5063, 0.4571, 0.5063, 0.4571, 0.6505, 0.4663, 0.6505, 0.5001, 0.5063, 0.512, 0.5063, 0.512, 0.6505, 0.5001, 0.6505, 0.4768, 0.5063, 0.4663, 0.5063, 0.4663, 0.6505, 0.4768, 0.6505, 0.4883, 0.5063, 0.5001, 0.5063, 0.5001, 0.6505, 0.4883, 0.6505, 0.4883, 0.5063, 0.4768, 0.5063, 0.4768, 0.6505, 0.4883, 0.6505, 0.4768, 0.5063, 0.4883, 0.5063, 0.4883, 0.6505, 0.4768, 0.6505, 0.5001, 0.5063, 0.4883, 0.5063, 0.4883, 0.6505, 0.5001, 0.6505, 0.4663, 0.5063, 0.4768, 0.5063, 0.4768, 0.6505, 0.4663, 0.6505, 0.512, 0.5063, 0.5001, 0.5063, 0.5001, 0.6505, 0.512, 0.6505, 0.4571, 0.5063, 0.4663, 0.5063, 0.4663, 0.6505, 0.4571, 0.6505, 0.5234, 0.5063, 0.512, 0.5063, 0.512, 0.6505, 0.5234, 0.6505, 0.4495, 0.5063, 0.4571, 0.5063, 0.4571, 0.6505, 0.4495, 0.6505, 0.5339, 0.5063, 0.5234, 0.5063, 0.5234, 0.6505, 0.5339, 0.6505, 0.4829, 0.6615, 0.4799, 0.6615, 0.4825, 0.6757, 0.4852, 0.6757, 0.5323, 0.5575, 0.5253, 0.5676, 0.5102, 0.5272, 0.5129, 0.5232, 0.4911, 0.5798, 0.4825, 0.5751, 0.493, 0.5302, 0.4964, 0.5321, 0.4825, 0.4252, 0.4911, 0.4206, 0.4964, 0.4683, 0.493, 0.4701, 0.5379, 0.5453, 0.5323, 0.5575, 0.5129, 0.5232, 0.5152, 0.5182, 0.5, 0.5813, 0.4911, 0.5798, 0.4964, 0.5321, 0.5, 0.5327, 0.4746, 0.4327, 0.4825, 0.4252, 0.493, 0.4701, 0.4898, 0.4731, 0.5422, 0.5312, 0.5379, 0.5453, 0.5152, 0.5182, 0.5169, 0.5126, 0.4677, 0.4428, 0.4746, 0.4327, 0.4898, 0.4731, 0.4871, 0.4772, 0.5448, 0.516, 0.5422, 0.5312, 0.5169, 0.5126, 0.5179, 0.5065, 0.462, 0.4551, 0.4677, 0.4428, 0.4871, 0.4772, 0.4848, 0.4821, 0.5456, 0.5002, 0.5448, 0.516, 0.5179, 0.5065, 0.5183, 0.5002, 0.4578, 0.4691, 0.462, 0.4551, 0.4848, 0.4821, 0.4831, 0.4877, 0.5448, 0.4843, 0.5456, 0.5002, 0.5183, 0.5002, 0.5179, 0.4938, 0.4552, 0.4843, 0.4578, 0.4691, 0.4831, 0.4877, 0.4821, 0.4938, 0.5422, 0.4691, 0.5448, 0.4843, 0.5179, 0.4938, 0.5169, 0.4877, 0.4543, 0.5002, 0.4552, 0.4843, 0.4821, 0.4938, 0.4817, 0.5002, 0.5379, 0.4551, 0.5422, 0.4691, 0.5169, 0.4877, 0.5152, 0.4821, 0.4552, 0.516, 0.4543, 0.5002, 0.4817, 0.5002, 0.4821, 0.5065, 0.5323, 0.4428, 0.5379, 0.4551, 0.5152, 0.4821, 0.5129, 0.4772, 0.4578, 0.5312, 0.4552, 0.516, 0.4821, 0.5065, 0.4831, 0.5126, 0.5253, 0.4327, 0.5323, 0.4428, 0.5129, 0.4772, 0.5102, 0.4731, 0.462, 0.5453, 0.4578, 0.5312, 0.4831, 0.5126, 0.4848, 0.5182, 0.5175, 0.4252, 0.5253, 0.4327, 0.5102, 0.4731, 0.507, 0.4701, 0.5089, 0.5798, 0.5, 0.5813, 0.5, 0.5327, 0.5036, 0.5321, 0.4677, 0.5575, 0.462, 0.5453, 0.4848, 0.5182, 0.4871, 0.5232, 0.5089, 0.4206, 0.5175, 0.4252, 0.507, 0.4701, 0.5036, 0.4683, 0.5175, 0.5751, 0.5089, 0.5798, 0.5036, 0.5321, 0.507, 0.5302, 0.4746, 0.5676, 0.4677, 0.5575, 0.4871, 0.5232, 0.4898, 0.5272, 0.5, 0.419, 0.5089, 0.4206, 0.5036, 0.4683, 0.5, 0.4677, 0.5253, 0.5676, 0.5175, 0.5751, 0.507, 0.5302, 0.5102, 0.5272, 0.4825, 0.5751, 0.4746, 0.5676, 0.4898, 0.5272, 0.493, 0.5302, 0.496, 0.6757, 0.492, 0.6757, 0.492, 0.5143, 0.496, 0.5143, 0.5049, 0.6615, 0.5095, 0.6615, 0.5082, 0.6757, 0.5043, 0.6757, 0.4866, 0.6615, 0.4829, 0.6615, 0.4852, 0.6757, 0.4884, 0.6757, 0.5001, 0.6615, 0.5049, 0.6615, 0.5043, 0.6757, 0.5001, 0.6757, 0.4908, 0.6615, 0.4866, 0.6615, 0.4884, 0.6757, 0.492, 0.6757, 0.4954, 0.6615, 0.5001, 0.6615, 0.5001, 0.6757, 0.496, 0.6757, 0.4954, 0.6615, 0.4908, 0.6615, 0.492, 0.6757, 0.496, 0.6757, 0.4908, 0.6615, 0.4954, 0.6615, 0.496, 0.6757, 0.492, 0.6757, 0.5001, 0.6615, 0.4954, 0.6615, 0.496, 0.6757, 0.5001, 0.6757, 0.4866, 0.6615, 0.4908, 0.6615, 0.492, 0.6757, 0.4884, 0.6757, 0.5049, 0.6615, 0.5001, 0.6615, 0.5001, 0.6757, 0.5043, 0.6757, 0.4829, 0.6615, 0.4866, 0.6615, 0.4884, 0.6757, 0.4852, 0.6757, 0.5095, 0.6615, 0.5049, 0.6615, 0.5043, 0.6757, 0.5082, 0.6757, 0.4799, 0.6615, 0.4829, 0.6615, 0.4852, 0.6757, 0.4825, 0.6757, 0.5137, 0.6615, 0.5095, 0.6615, 0.5082, 0.6757, 0.5119, 0.6757, 0.507, 0.6615, 0.5102, 0.6615, 0.5088, 0.6757, 0.5061, 0.6757, 0.5036, 0.6615, 0.5, 0.6615, 0.5, 0.6757, 0.5031, 0.6757, 0.5174, 0.6615, 0.5137, 0.6615, 0.5119, 0.6757, 0.5151, 0.6757, 0.5036, 0.6615, 0.507, 0.6615, 0.5061, 0.6757, 0.5031, 0.6757, 0.507, 0.6615, 0.5036, 0.6615, 0.5031, 0.6757, 0.5061, 0.6757, 0.5204, 0.6615, 0.5174, 0.6615, 0.5151, 0.6757, 0.5177, 0.6757, 0.5, 0.6615, 0.5036, 0.6615, 0.5031, 0.6757, 0.5, 0.6757, 0.5102, 0.6615, 0.507, 0.6615, 0.5061, 0.6757, 0.5088, 0.6757, 0.493, 0.6615, 0.4898, 0.6615, 0.4912, 0.6757, 0.4939, 0.6757, 0.4964, 0.6615, 0.5, 0.6615, 0.5, 0.6757, 0.4969, 0.6757, 0.5174, 0.6615, 0.5204, 0.6615, 0.5177, 0.6757, 0.5151, 0.6757, 0.4964, 0.6615, 0.493, 0.6615, 0.4939, 0.6757, 0.4969, 0.6757, 0.493, 0.6615, 0.4964, 0.6615, 0.4969, 0.6757, 0.4939, 0.6757, 0.5137, 0.6615, 0.5174, 0.6615, 0.5151, 0.6757, 0.5119, 0.6757, 0.5, 0.6615, 0.4964, 0.6615, 0.4969, 0.6757, 0.5, 0.6757, 0.4898, 0.6615, 0.493, 0.6615, 0.4939, 0.6757, 0.4912, 0.6757, 0.5095, 0.6615, 0.5137, 0.6615, 0.5119, 0.6757, 0.5082, 0.6757, 0.5031, 0.5279, 0.5, 0.5284, 0.4969, 0.5279, 0.4939, 0.5263, 0.4912, 0.5236, 0.4888, 0.5201, 0.4868, 0.5159, 0.4853, 0.511, 0.4844, 0.5057, 0.4841, 0.5002, 0.4844, 0.4947, 0.4853, 0.4894, 0.4868, 0.4845, 0.4888, 0.4802, 0.4912, 0.4767, 0.4939, 0.4741, 0.4969, 0.4725, 0.5, 0.4719, 0.5031, 0.4725, 0.5061, 0.4741, 0.5088, 0.4767, 0.5112, 0.4802, 0.5132, 0.4845, 0.5147, 0.4894, 0.5156, 0.4947, 0.5159, 0.5002, 0.5156, 0.5057, 0.5147, 0.511, 0.5132, 0.5159, 0.5112, 0.5201, 0.5088, 0.5236, 0.5061, 0.5263, 0.492, 0.6757, 0.496, 0.6757, 0.496, 0.5143, 0.492, 0.5143, 0.5001, 0.6757, 0.496, 0.6757, 0.496, 0.5143, 0.5001, 0.5143, 0.4884, 0.6757, 0.492, 0.6757, 0.492, 0.5143, 0.4884, 0.5143, 0.5043, 0.6757, 0.5001, 0.6757, 0.5001, 0.5143, 0.5043, 0.5143, 0.4852, 0.6757, 0.4884, 0.6757, 0.4884, 0.5143, 0.4852, 0.5143, 0.5082, 0.6757, 0.5043, 0.6757, 0.5043, 0.5143, 0.5082, 0.5143, 0.4825, 0.6757, 0.4852, 0.6757, 0.4852, 0.5143, 0.4825, 0.5143, 0.5119, 0.6757, 0.5082, 0.6757, 0.5082, 0.5143, 0.5119, 0.5143, 0.5061, 0.6757, 0.5088, 0.6757, 0.5088, 0.5143, 0.5061, 0.5143, 0.5031, 0.6757, 0.5, 0.6757, 0.5, 0.5143, 0.5031, 0.5143, 0.5151, 0.6757, 0.5119, 0.6757, 0.5119, 0.5143, 0.5151, 0.5143, 0.5031, 0.6757, 0.5061, 0.6757, 0.5061, 0.5143, 0.5031, 0.5143, 0.5061, 0.6757, 0.5031, 0.6757, 0.5031, 0.5143, 0.5061, 0.5143, 0.5177, 0.6757, 0.5151, 0.6757, 0.5151, 0.5143, 0.5177, 0.5143, 0.5, 0.6757, 0.5031, 0.6757, 0.5031, 0.5143, 0.5, 0.5143, 0.5088, 0.6757, 0.5061, 0.6757, 0.5061, 0.5143, 0.5088, 0.5143, 0.4939, 0.6757, 0.4912, 0.6757, 0.4912, 0.5143, 0.4939, 0.5143, 0.4969, 0.6757, 0.5, 0.6757, 0.5, 0.5143, 0.4969, 0.5143, 0.5151, 0.6757, 0.5177, 0.6757, 0.5177, 0.5143, 0.5151, 0.5143, 0.4969, 0.6757, 0.4939, 0.6757, 0.4939, 0.5143, 0.4969, 0.5143, 0.4939, 0.6757, 0.4969, 0.6757, 0.4969, 0.5143, 0.4939, 0.5143, 0.5119, 0.6757, 0.5151, 0.6757, 0.5151, 0.5143, 0.5119, 0.5143, 0.5, 0.6757, 0.4969, 0.6757, 0.4969, 0.5143, 0.5, 0.5143, 0.5082, 0.6757, 0.5119, 0.6757, 0.5119, 0.5143, 0.5082, 0.5143, 0.5043, 0.6757, 0.5082, 0.6757, 0.5082, 0.5143, 0.5043, 0.5143, 0.4884, 0.6757, 0.4852, 0.6757, 0.4852, 0.5143, 0.4884, 0.5143, 0.5001, 0.6757, 0.5043, 0.6757, 0.5043, 0.5143, 0.5001, 0.5143, 0.492, 0.6757, 0.4884, 0.6757, 0.4884, 0.5143, 0.492, 0.5143, 0.496, 0.6757, 0.5001, 0.6757, 0.5001, 0.5143, 0.496, 0.5143])
me_cube_001.materials.append(mat_krysha)
me_cube_001.materials.append(mat_stena)
me_cube_001.materials.append(mat_okno)
me_cube_001.materials.append(mat_okno2)
me_cube_001.materials.append(mat_dveri)
me_cube_001.materials.append(mat_metal)
me_cube_001.update()

# ---- objects
ob_cube = bpy.data.objects.new('Cube', me_cube_001)

# ---- transforms, parenting, visibility, modifiers, constraints
ob_cube.location = (-0.6716, -5.168, 4.098)
ob_cube.scale = (12.0, 9.0, 3.2)

# ---- collection membership
col_collection.objects.link(ob_cube)

# ---- scene / render settings (as saved in the file)
scene.frame_start = 1; scene.frame_end = 250; scene.frame_set(1)
scene.render.engine = 'BLENDER_EEVEE_NEXT'
scene.cycles.sampling_pattern = 'TABULATED_SOBOL'
scene.view_settings.view_transform = 'Filmic'
bpy.context.view_layer.update()

# ---- added for rendering (the .blend has no active camera and no usable light): camera, sun
cam_auto = bpy.data.cameras.new('AutoCamera')
cam_auto.lens = 50.0
cam_auto.sensor_width = 36.0
cam_auto.clip_end = 1000.0
ob_auto_camera = bpy.data.objects.new('AutoCamera', cam_auto)
scene.collection.objects.link(ob_auto_camera)
ob_auto_camera.location = (31.7693, -46.5886, 34.9012)
ob_auto_camera.rotation_euler = (1.09748, -7.21219e-08, 0.694738)
scene.camera = ob_auto_camera
light_auto_sun = bpy.data.lights.new('AutoSun', 'SUN')
light_auto_sun.energy = 3.0
light_auto_sun.angle = 0.0523599
ob_auto_sun = bpy.data.objects.new('AutoSun', light_auto_sun)
scene.collection.objects.link(ob_auto_sun)
ob_auto_sun.rotation_euler = (0.872665, 0.174533, 0.523599)
bpy.context.view_layer.update()

